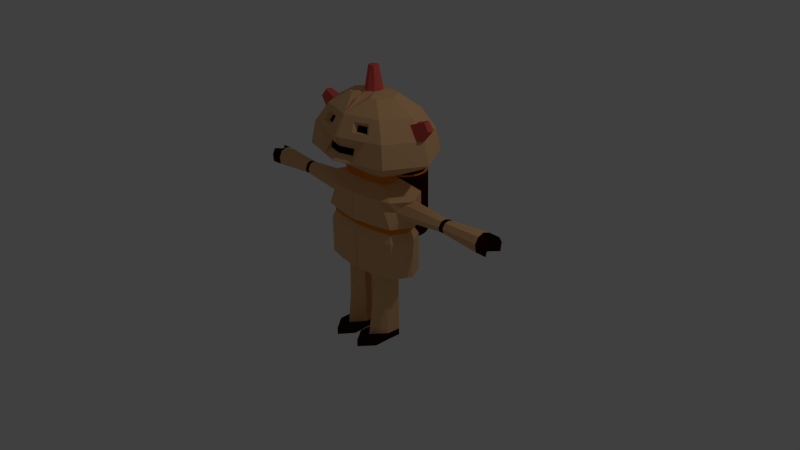 # Source: player_Dead.blend  (saved by Blender 2.70.0; exported with 4.5.12 LTS)
import bpy
from mathutils import Matrix  # noqa: F401  (used for matrix-valued properties, if any)

bpy.ops.wm.read_factory_settings(use_empty=True)
scene = bpy.context.scene
scene.name = 'Scene'

# ---- collections
col_collection_1 = bpy.data.collections.new('Collection 1'); scene.collection.children.link(col_collection_1)

# ---- materials (node trees are filled in below, after node groups)
mat_base_robot = bpy.data.materials.new('Base Robot')
mat_base_robot.alpha_threshold = 0.0
mat_base_robot.use_transparent_shadow = False
mat_base_robot.diffuse_color = (0.8, 0.4646, 0.2226, 1.0)
mat_base_robot.roughness = 0.5
mat_base_robot.line_color = (0.0, 0.0, 0.0, 1.0)
mat_eyes_mouth = bpy.data.materials.new('Eyes/Mouth')
mat_eyes_mouth.alpha_threshold = 0.0
mat_eyes_mouth.use_transparent_shadow = False
mat_eyes_mouth.diffuse_color = (0.003095, 0.001733, 0.002531, 1.0)
mat_eyes_mouth.roughness = 0.5
mat_eyes_mouth.line_color = (0.0, 0.0, 0.0, 1.0)
mat_antenas = bpy.data.materials.new('Antenas')
mat_antenas.alpha_threshold = 0.0
mat_antenas.use_transparent_shadow = False
mat_antenas.diffuse_color = (0.8, 0.1161, 0.09568, 1.0)
mat_antenas.roughness = 0.5
mat_antenas.line_color = (0.0, 0.0, 0.0, 1.0)
mat_details_1 = bpy.data.materials.new('Details 1')
mat_details_1.alpha_threshold = 0.0
mat_details_1.use_transparent_shadow = False
mat_details_1.diffuse_color = (0.8, 0.2366, 0.0, 1.0)
mat_details_1.roughness = 0.5
mat_details_1.line_color = (0.0, 0.0, 0.0, 1.0)
mat_shoes_details2 = bpy.data.materials.new('Shoes/Details2')
mat_shoes_details2.alpha_threshold = 0.0
mat_shoes_details2.use_transparent_shadow = False
mat_shoes_details2.diffuse_color = (0.8, 0.0, 0.01958, 1.0)
mat_shoes_details2.roughness = 0.5
mat_shoes_details2.line_color = (0.0, 0.0, 0.0, 1.0)
mat_battery = bpy.data.materials.new('Battery')
mat_battery.alpha_threshold = 0.0
mat_battery.use_transparent_shadow = False
mat_battery.diffuse_color = (0.03106, 0.005384, 0.005384, 1.0)
mat_battery.roughness = 0.5
mat_battery.line_color = (0.0, 0.0, 0.0, 1.0)

# ---- material node trees

# ---- world
world_world = bpy.data.worlds.new('World'); scene.world = world_world
world_world.color = (0.05088, 0.05088, 0.05088)
world_world.use_sun_shadow = False
world_world.sun_shadow_jitter_overblur = 0.0
world_world.cycles.sampling_method = 'MANUAL'
world_world.cycles.sample_map_resolution = 256

# ---- cameras
cam_camera = bpy.data.cameras.new('Camera')
cam_camera.clip_end = 100.0
cam_camera.lens = 35.0
cam_camera.sensor_width = 32.0
cam_camera.sensor_height = 18.0
cam_camera.ortho_scale = 7.314
cam_camera.dof.focus_distance = 0.0
cam_camera.dof.aperture_fstop = 128.0

# ---- lights
light_lamp = bpy.data.lights.new('Lamp', 'POINT')
light_lamp.transmission_factor = 0.0
light_lamp.cutoff_distance = 30.0
light_lamp.energy = 100.0
light_lamp.shadow_buffer_clip_start = 1.001
light_lamp.shadow_soft_size = 0.1
light_lamp.shadow_maximum_resolution = 0.006
light_lamp.use_absolute_resolution = True
light_lamp.cycles.use_multiple_importance_sampling = False

# ---- meshes
me_cylinder_001 = bpy.data.meshes.new('Cylinder.001')
me_cylinder_001.from_pydata([(0.0, 1.0, -1.0), (0.0, 1.0, 1.0), (0.1951, 0.9808, -1.0), (0.1951, 0.9808, 1.0), (0.3827, 0.9239, -1.0), (0.3827, 0.9239, 1.0), (0.5556, 0.8315, -1.0), (0.5556, 0.8315, 1.0), (0.7071, 0.7071, -1.0), (0.7071, 0.7071, 1.0), (0.8315, 0.5556, -1.0), (0.8315, 0.5556, 1.0), (0.9239, 0.3827, -1.0), (0.9239, 0.3827, 1.0), (0.9808, 0.1951, -1.0), (0.9808, 0.1951, 1.0), (1.0, 7.55e-08, -1.0), (1.0, 7.55e-08, 1.0), (0.9808, -0.1951, -1.0), (0.9808, -0.1951, 1.0), (0.9239, -0.3827, -1.0), (0.9239, -0.3827, 1.0), (0.8315, -0.5556, -1.0), (0.8315, -0.5556, 1.0), (0.7071, -0.7071, -1.0), (0.7071, -0.7071, 1.0), (0.5556, -0.8315, -1.0), (0.5556, -0.8315, 1.0), (0.3827, -0.9239, -1.0), (0.3827, -0.9239, 1.0), (0.1951, -0.9808, -1.0), (0.1951, -0.9808, 1.0), (-3.258e-07, -1.0, -1.0), (-3.258e-07, -1.0, 1.0), (-0.003763, 0.7596, 1.023), (0.2918, 0.745, 1.023), (0.4343, 0.7018, 1.023), (0.5656, 0.6316, 1.023), (0.6807, 0.5371, 1.023), (0.7752, 0.422, 1.023), (0.8453, 0.2907, 1.023), (0.8886, 0.1482, 1.023), (0.9032, 5.65e-08, 1.023), (0.8886, -0.1482, 1.023), (0.8453, -0.2907, 1.023), (0.7752, -0.422, 1.023), (0.6807, -0.5371, 1.023), (0.5656, -0.6316, 1.023), (0.4343, -0.7018, 1.023), (0.2918, -0.745, 1.023), (-0.003763, -0.7596, 1.023), (-0.003763, 0.15, 1.023), (-0.003763, -0.2645, 1.023), (0.1467, -0.2763, 1.023), (0.3195, -0.1983, 1.023), (0.36, -0.04203, 1.023), (0.3023, 0.1311, 1.023), (0.164, 0.1638, 1.023), (-0.003763, 0.15, 1.103), (-0.003763, -0.2645, 1.103), (0.1467, -0.2763, 1.103), (0.3195, -0.1983, 1.103), (0.36, -0.04203, 1.103), (0.3023, 0.1311, 1.103), (0.164, 0.1638, 1.103), (-0.03583, -0.9741, 3.691), (-0.03583, -0.2147, 3.317), (-0.03583, 0.2926, 2.756), (-0.03583, 0.4708, 2.096), (-0.03583, -1.87, 4.49), (1.008, -1.236, 3.691), (1.894, -0.6995, 3.317), (2.485, -0.3407, 2.756), (2.693, -0.2147, 2.096), (1.441, -1.87, 3.691), (2.693, -1.87, 3.317), (3.529, -1.87, 2.756), (3.823, -1.87, 2.096), (1.008, -2.503, 3.691), (1.894, -3.04, 3.317), (2.485, -3.399, 2.756), (2.693, -3.525, 2.096), (-0.03583, -2.765, 3.691), (-0.03583, -3.525, 3.317), (-0.03583, -4.032, 2.756), (-0.03583, -4.21, 2.096), (-0.05012, -0.08312, 1.92), (2.488, -0.6064, 1.92), (3.351, -1.87, 1.92), (2.488, -3.133, 1.92), (-0.04049, -3.656, 1.92), (1.647, -3.163, 1.662), (1.688, -3.102, 1.682), (1.821, -3.744, 2.096), (1.679, -3.601, 2.756), (1.277, -3.195, 3.317), (0.6747, -2.587, 3.691), (1.68, -3.3, 1.92), (1.017, -3.946, 2.096), (0.9364, -3.788, 2.756), (0.7083, -3.338, 3.317), (0.2293, -1.87, 4.466), (0.1943, -2.009, 4.461), (0.9347, -3.455, 1.92), (-0.03583, -0.06392, 3.15), (2.069, -0.5928, 3.15), (2.942, -1.87, 3.15), (2.069, -3.147, 3.15), (-0.03583, -3.676, 3.15), (1.477, -3.268, 3.181), (0.6613, -3.472, 3.181), (-0.03583, 0.1144, 2.953), (2.277, -0.4668, 2.953), (0.3826, -1.616, 3.77), (2.277, -3.273, 2.953), (-0.03583, -3.854, 2.953), (1.662, -3.455, 2.922), (0.7667, -3.68, 2.922), (1.28, -3.205, 3.069), (0.7755, -3.332, 3.069), (1.394, -3.321, 2.909), (0.8406, -3.46, 2.909), (0.8502, -3.615, 2.452), (-0.04153, -3.827, 2.452), (0.872, -3.659, 2.251), (-0.02979, -3.883, 2.265), (3.03, -1.57, 2.953), (3.307, -1.545, 2.756), (2.753, -1.594, 3.15), (3.34, -2.147, 2.756), (2.799, -2.079, 3.15), (3.069, -2.113, 2.953), (4.056, -1.864, 3.099), (3.719, -1.864, 3.325), (3.887, -1.864, 3.212), (3.77, -1.692, 3.212), (3.929, -1.678, 3.099), (3.611, -1.706, 3.325), (3.947, -2.022, 3.099), (3.637, -1.983, 3.325), (3.792, -2.003, 3.212), (0.4725, -1.87, 3.777), (0.3737, -2.118, 3.771), (-0.03583, -1.479, 3.765), (-0.03583, -2.279, 3.762), (-0.03583, -2.067, 4.461), (0.2054, -1.723, 4.459), (-0.03583, -1.63, 4.454), (-0.06266, -1.628, 1.483), (1.369, -1.788, 1.483), (1.633, -2.174, 1.483), (1.369, -2.56, 1.483), (-0.05972, -2.72, 1.483), (1.122, -2.611, 1.483), (0.8942, -2.658, 1.483), (-0.06266, -1.628, 1.265), (1.369, -1.788, 1.265), (1.633, -2.174, 1.265), (1.369, -2.56, 1.265), (-0.05972, -2.72, 1.265), (1.122, -2.611, 1.265), (0.8942, -2.658, 1.265), (-0.04441, -0.7214, 0.9382), (2.35, -1.094, 0.9382), (2.964, -1.994, 0.9382), (2.35, -2.893, 0.9382), (-0.03756, -3.266, 0.9382), (1.774, -3.013, 0.9382), (1.243, -3.122, 0.9382), (-0.04441, -0.7214, 0.1131), (2.35, -1.094, 0.1131), (2.964, -1.994, 0.1131), (2.35, -2.893, 0.1131), (-0.03756, -3.266, 0.1131), (1.774, -3.013, 0.1131), (1.243, -3.122, 0.1131), (-0.05434, -1.127, 0.04754), (2.135, -1.404, 0.04754), (2.592, -2.073, 0.04754), (2.135, -2.741, 0.04754), (-0.04924, -3.018, 0.04754), (1.707, -2.83, 0.04754), (1.313, -2.911, 0.04754), (-0.05434, -1.127, -0.1163), (2.135, -1.404, -0.1163), (2.592, -2.073, -0.1163), (2.135, -2.741, -0.1163), (-0.04924, -3.018, -0.1163), (1.707, -2.83, -0.1163), (1.313, -2.911, -0.1163), (-0.07261, -0.8594, -0.3607), (2.303, -1.199, -0.3607), (2.864, -2.021, -0.3607), (2.303, -2.842, -0.3607), (-0.06635, -3.182, -0.3607), (1.778, -2.95, -0.3607), (1.294, -3.051, -0.3607), (-0.07261, -0.8594, -1.503), (2.303, -1.199, -1.503), (2.864, -2.021, -1.503), (2.303, -2.842, -1.503), (-0.06635, -3.182, -1.503), (1.778, -2.95, -1.503), (1.294, -3.051, -1.503), (-0.06205, -1.41, -1.6), (1.991, -1.62, -1.6), (2.338, -2.128, -1.6), (1.991, -2.635, -1.6), (-0.05818, -2.845, -1.6), (1.667, -2.702, -1.6), (1.367, -2.764, -1.6), (0.5451, -1.472, -1.6), (0.4907, -2.814, -1.6), (1.336, -1.553, -1.6), (1.188, -2.774, -1.6), (0.2495, -2.499, -1.6), (1.489, -2.484, -1.6), (0.2668, -1.833, -1.6), (1.538, -1.837, -1.6), (0.2495, -2.499, -3.653), (1.489, -2.484, -3.653), (0.2668, -1.833, -3.653), (1.538, -1.837, -3.653), (0.8384, -3.144, -3.653), (0.9039, -2.788, -1.89), (0.2495, -2.499, -3.875), (1.489, -2.484, -3.875), (0.2668, -1.833, -3.875), (1.538, -1.837, -3.875), (0.8384, -3.144, -3.875), (0.2352, -3.208, -3.653), (1.475, -3.194, -3.653), (0.8241, -3.854, -3.653), (0.2352, -3.208, -3.875), (1.475, -3.194, -3.875), (0.8241, -3.854, -3.875), (2.964, -1.994, 0.2824), (2.964, -1.994, 0.8874), (2.35, -1.573, 0.6328), (2.35, -2.53, 0.5762), (2.621, -2.282, 0.8297), (2.688, -1.589, 0.4064), (2.592, -2.477, 0.4064), (2.673, -1.707, 0.8335), (7.535, -1.993, 0.3152), (7.535, -1.993, 0.8874), (7.587, -1.538, 0.6563), (7.513, -2.435, 0.6464), (7.541, -2.282, 0.8298), (7.608, -1.619, 0.4064), (7.532, -2.399, 0.4064), (7.594, -1.706, 0.8335), (7.602, -2.016, 0.3153), (7.602, -2.016, 0.8875), (8.225, -1.561, 0.6564), (8.151, -2.458, 0.6465), (8.179, -2.305, 0.8298), (8.247, -1.642, 0.4065), (8.17, -2.421, 0.4065), (8.232, -1.729, 0.8336), (7.762, -1.882, 0.8623), (7.765, -1.861, 0.3531), (7.733, -2.205, 0.3578), (7.737, -2.152, 0.8605), (0.9508, -0.9414, 0.716), (0.9309, -1.151, -1.369), (0.8719, -1.353, -1.369), (0.7761, -1.539, -1.369), (0.6471, -1.702, -1.369), (0.49, -1.836, -1.369), (0.3108, -1.936, -1.369), (0.1163, -1.997, -1.369), (-0.08598, -2.018, -1.369), (-0.2882, -1.997, -1.369), (-0.4827, -1.936, -1.369), (-0.662, -1.836, -1.369), (-0.8191, -1.702, -1.369), (-0.948, -1.539, -1.369), (-1.044, -1.353, -1.369), (-1.103, -1.151, -1.369), (0.3824, -0.9414, 0.8212), (0.3734, -1.036, 0.8212), (0.3467, -1.127, 0.8212), (0.3034, -1.211, 0.8212), (0.2452, -1.285, 0.8212), (0.1742, -1.346, 0.8212), (0.09324, -1.391, 0.8212), (0.005388, -1.418, 0.8212), (-0.08598, -1.428, 0.8212), (-0.1773, -1.418, 0.8212), (-0.2652, -1.391, 0.8212), (-0.3462, -1.346, 0.8212), (-0.4171, -1.285, 0.8212), (-0.4754, -1.211, 0.8212), (-0.5187, -1.127, 0.8212), (-0.5453, -1.036, 0.8212), (-0.5543, -0.9414, 0.8212), (5.046, -2.289, 0.479), (5.206, -1.744, 0.479), (5.136, -1.811, 0.7576), (5.035, -2.317, 0.6127), (5.078, -1.998, 0.4076), (5.157, -1.711, 0.6348), (5.059, -2.186, 0.7552), (5.101, -1.998, 0.7928), (4.953, -2.439, 0.4064), (5.313, -2.284, 0.479), (5.302, -2.186, 0.7552), (5.302, -1.998, 0.4092), (5.337, -1.998, 0.7928), (5.289, -2.312, 0.6162), (5.391, -1.745, 0.479), (5.386, -1.811, 0.7576), (5.389, -1.71, 0.6358), (2.35, -2.893, 0.1131), (2.35, -2.53, 0.5762), (0.0, 1.0, -1.0), (0.0, 1.0, 1.0), (-0.1951, 0.9808, -1.0), (-0.1951, 0.9808, 1.0), (-0.3827, 0.9239, -1.0), (-0.3827, 0.9239, 1.0), (-0.5556, 0.8315, -1.0), (-0.5556, 0.8315, 1.0), (-0.7071, 0.7071, -1.0), (-0.7071, 0.7071, 1.0), (-0.8315, 0.5556, -1.0), (-0.8315, 0.5556, 1.0), (-0.9239, 0.3827, -1.0), (-0.9239, 0.3827, 1.0), (-0.9808, 0.1951, -1.0), (-0.9808, 0.1951, 1.0), (-1.0, 7.55e-08, -1.0), (-1.0, 7.55e-08, 1.0), (-0.9808, -0.1951, -1.0), (-0.9808, -0.1951, 1.0), (-0.9239, -0.3827, -1.0), (-0.9239, -0.3827, 1.0), (-0.8315, -0.5556, -1.0), (-0.8315, -0.5556, 1.0), (-0.7071, -0.7071, -1.0), (-0.7071, -0.7071, 1.0), (-0.5556, -0.8315, -1.0), (-0.5556, -0.8315, 1.0), (-0.3827, -0.9239, -1.0), (-0.3827, -0.9239, 1.0), (-0.1951, -0.9808, -1.0), (-0.1951, -0.9808, 1.0), (3.258e-07, -1.0, -1.0), (3.258e-07, -1.0, 1.0), (0.003763, 0.7596, 1.023), (-0.2918, 0.745, 1.023), (-0.4343, 0.7018, 1.023), (-0.5656, 0.6316, 1.023), (-0.6807, 0.5371, 1.023), (-0.7752, 0.422, 1.023), (-0.8453, 0.2907, 1.023), (-0.8886, 0.1482, 1.023), (-0.9032, 5.65e-08, 1.023), (-0.8886, -0.1482, 1.023), (-0.8453, -0.2907, 1.023), (-0.7752, -0.422, 1.023), (-0.6807, -0.5371, 1.023), (-0.5656, -0.6316, 1.023), (-0.4343, -0.7018, 1.023), (-0.2918, -0.745, 1.023), (0.003763, -0.7596, 1.023), (0.003763, 0.15, 1.023), (0.003763, -0.2645, 1.023), (-0.1467, -0.2763, 1.023), (-0.3195, -0.1983, 1.023), (-0.36, -0.04203, 1.023), (-0.3023, 0.1311, 1.023), (-0.164, 0.1638, 1.023), (0.003763, 0.15, 1.103), (0.003763, -0.2645, 1.103), (-0.1467, -0.2763, 1.103), (-0.3195, -0.1983, 1.103), (-0.36, -0.04203, 1.103), (-0.3023, 0.1311, 1.103), (-0.164, 0.1638, 1.103), (0.03583, -0.9741, 3.691), (0.03583, -0.2147, 3.317), (0.03583, 0.2926, 2.756), (0.03583, 0.4708, 2.096), (0.03583, -1.87, 4.49), (-1.008, -1.236, 3.691), (-1.894, -0.6995, 3.317), (-2.485, -0.3407, 2.756), (-2.693, -0.2147, 2.096), (-1.441, -1.87, 3.691), (-2.693, -1.87, 3.317), (-3.529, -1.87, 2.756), (-3.823, -1.87, 2.096), (-1.008, -2.503, 3.691), (-1.894, -3.04, 3.317), (-2.485, -3.399, 2.756), (-2.693, -3.525, 2.096), (0.03583, -2.765, 3.691), (0.03583, -3.525, 3.317), (0.03583, -4.032, 2.756), (0.03583, -4.21, 2.096), (0.05012, -0.08312, 1.92), (-2.488, -0.6064, 1.92), (-3.351, -1.87, 1.92), (-2.488, -3.133, 1.92), (0.04049, -3.656, 1.92), (-1.647, -3.163, 1.662), (-1.688, -3.102, 1.682), (-1.821, -3.744, 2.096), (-1.679, -3.601, 2.756), (-1.277, -3.195, 3.317), (-0.6747, -2.587, 3.691), (-1.68, -3.3, 1.92), (-1.017, -3.946, 2.096), (-0.9364, -3.788, 2.756), (-0.7083, -3.338, 3.317), (-0.2293, -1.87, 4.466), (-0.1943, -2.009, 4.461), (-0.9347, -3.455, 1.92), (0.03583, -0.06392, 3.15), (-2.069, -0.5928, 3.15), (-2.942, -1.87, 3.15), (-2.069, -3.147, 3.15), (0.03583, -3.676, 3.15), (-1.477, -3.268, 3.181), (-0.6613, -3.472, 3.181), (0.03583, 0.1144, 2.953), (-2.277, -0.4668, 2.953), (-0.3826, -1.616, 3.77), (-2.277, -3.273, 2.953), (0.03583, -3.854, 2.953), (-1.662, -3.455, 2.922), (-0.7667, -3.68, 2.922), (-1.28, -3.205, 3.069), (-0.7755, -3.332, 3.069), (-1.394, -3.321, 2.909), (-0.8406, -3.46, 2.909), (-0.8502, -3.615, 2.452), (0.04153, -3.827, 2.452), (-0.872, -3.659, 2.251), (0.02979, -3.883, 2.265), (-3.03, -1.57, 2.953), (-3.307, -1.545, 2.756), (-2.753, -1.594, 3.15), (-3.34, -2.147, 2.756), (-2.799, -2.079, 3.15), (-3.069, -2.113, 2.953), (-4.056, -1.864, 3.099), (-3.719, -1.864, 3.325), (-3.887, -1.864, 3.212), (-3.77, -1.692, 3.212), (-3.929, -1.678, 3.099), (-3.611, -1.706, 3.325), (-3.947, -2.022, 3.099), (-3.637, -1.983, 3.325), (-3.792, -2.003, 3.212), (-0.4725, -1.87, 3.777), (-0.3737, -2.118, 3.771), (0.03583, -1.479, 3.765), (0.03583, -2.279, 3.762), (0.03583, -2.067, 4.461), (-0.2054, -1.723, 4.459), (0.03583, -1.63, 4.454), (0.06266, -1.628, 1.483), (-1.369, -1.788, 1.483), (-1.633, -2.174, 1.483), (-1.369, -2.56, 1.483), (0.05972, -2.72, 1.483), (-1.122, -2.611, 1.483), (-0.8942, -2.658, 1.483), (0.06266, -1.628, 1.265), (-1.369, -1.788, 1.265), (-1.633, -2.174, 1.265), (-1.369, -2.56, 1.265), (0.05972, -2.72, 1.265), (-1.122, -2.611, 1.265), (-0.8942, -2.658, 1.265), (0.04441, -0.7214, 0.9382), (-2.35, -1.094, 0.9382), (-2.964, -1.994, 0.9382), (-2.35, -2.893, 0.9382), (0.03756, -3.266, 0.9382), (-1.774, -3.013, 0.9382), (-1.243, -3.122, 0.9382), (0.04441, -0.7214, 0.1131), (-2.35, -1.094, 0.1131), (-2.964, -1.994, 0.1131), (-2.35, -2.893, 0.1131), (0.03756, -3.266, 0.1131), (-1.774, -3.013, 0.1131), (-1.243, -3.122, 0.1131), (0.05434, -1.127, 0.04754), (-2.135, -1.404, 0.04754), (-2.592, -2.073, 0.04754), (-2.135, -2.741, 0.04754), (0.04924, -3.018, 0.04754), (-1.707, -2.83, 0.04754), (-1.313, -2.911, 0.04754), (0.05434, -1.127, -0.1163), (-2.135, -1.404, -0.1163), (-2.592, -2.073, -0.1163), (-2.135, -2.741, -0.1163), (0.04924, -3.018, -0.1163), (-1.707, -2.83, -0.1163), (-1.313, -2.911, -0.1163), (0.07261, -0.8594, -0.3607), (-2.303, -1.199, -0.3607), (-2.864, -2.021, -0.3607), (-2.303, -2.842, -0.3607), (0.06635, -3.182, -0.3607), (-1.778, -2.95, -0.3607), (-1.294, -3.051, -0.3607), (0.07261, -0.8594, -1.503), (-2.303, -1.199, -1.503), (-2.864, -2.021, -1.503), (-2.303, -2.842, -1.503), (0.06635, -3.182, -1.503), (-1.778, -2.95, -1.503), (-1.294, -3.051, -1.503), (0.06205, -1.41, -1.6), (-1.991, -1.62, -1.6), (-2.338, -2.128, -1.6), (-1.991, -2.635, -1.6), (0.05818, -2.845, -1.6), (-1.667, -2.702, -1.6), (-1.367, -2.764, -1.6), (-0.5451, -1.472, -1.6), (-0.4907, -2.814, -1.6), (-1.336, -1.553, -1.6), (-1.188, -2.774, -1.6), (-0.2495, -2.499, -1.6), (-1.489, -2.484, -1.6), (-0.2668, -1.833, -1.6), (-1.538, -1.837, -1.6), (-0.2495, -2.499, -3.653), (-1.489, -2.484, -3.653), (-0.2668, -1.833, -3.653), (-1.538, -1.837, -3.653), (-0.8384, -3.144, -3.653), (-0.9039, -2.788, -1.89), (-0.2495, -2.499, -3.875), (-1.489, -2.484, -3.875), (-0.2668, -1.833, -3.875), (-1.538, -1.837, -3.875), (-0.8384, -3.144, -3.875), (-0.2352, -3.208, -3.653), (-1.475, -3.194, -3.653), (-0.8241, -3.854, -3.653), (-0.2352, -3.208, -3.875), (-1.475, -3.194, -3.875), (-0.8241, -3.854, -3.875), (-2.964, -1.994, 0.2824), (-2.964, -1.994, 0.8874), (-2.35, -1.573, 0.6328), (-2.35, -2.53, 0.5762), (-2.621, -2.282, 0.8297), (-2.688, -1.589, 0.4064), (-2.592, -2.477, 0.4064), (-2.673, -1.707, 0.8335), (-7.535, -1.993, 0.3152), (-7.535, -1.993, 0.8874), (-7.587, -1.538, 0.6563), (-7.513, -2.435, 0.6464), (-7.541, -2.282, 0.8298), (-7.608, -1.619, 0.4064), (-7.532, -2.399, 0.4064), (-7.594, -1.706, 0.8335), (-7.602, -2.016, 0.3153), (-7.602, -2.016, 0.8875), (-8.225, -1.561, 0.6564), (-8.151, -2.458, 0.6465), (-8.179, -2.305, 0.8298), (-8.247, -1.642, 0.4065), (-8.17, -2.421, 0.4065), (-8.232, -1.729, 0.8336), (-7.762, -1.882, 0.8623), (-7.765, -1.861, 0.3531), (-7.733, -2.205, 0.3578), (-7.737, -2.152, 0.8605), (-0.9508, -0.9414, 0.716), (-0.9309, -1.151, -1.369), (-0.8719, -1.353, -1.369), (-0.7761, -1.539, -1.369), (-0.6471, -1.702, -1.369), (-0.49, -1.836, -1.369), (-0.3108, -1.936, -1.369), (-0.1163, -1.997, -1.369), (0.08598, -2.018, -1.369), (0.2882, -1.997, -1.369), (0.4827, -1.936, -1.369), (0.662, -1.836, -1.369), (0.8191, -1.702, -1.369), (0.948, -1.539, -1.369), (1.044, -1.353, -1.369), (1.103, -1.151, -1.369), (-0.3824, -0.9414, 0.8212), (-0.3734, -1.036, 0.8212), (-0.3467, -1.127, 0.8212), (-0.3034, -1.211, 0.8212), (-0.2452, -1.285, 0.8212), (-0.1742, -1.346, 0.8212), (-0.09324, -1.391, 0.8212), (-0.005388, -1.418, 0.8212), (0.08598, -1.428, 0.8212), (0.1773, -1.418, 0.8212), (0.2652, -1.391, 0.8212), (0.3462, -1.346, 0.8212), (0.4171, -1.285, 0.8212), (0.4754, -1.211, 0.8212), (0.5187, -1.127, 0.8212), (0.5453, -1.036, 0.8212), (0.5543, -0.9414, 0.8212), (-5.046, -2.289, 0.479), (-5.206, -1.744, 0.479), (-5.136, -1.811, 0.7576), (-5.035, -2.317, 0.6127), (-5.078, -1.998, 0.4076), (-5.157, -1.711, 0.6348), (-5.059, -2.186, 0.7552), (-5.101, -1.998, 0.7928), (-4.953, -2.439, 0.4064), (-5.313, -2.284, 0.479), (-5.302, -2.186, 0.7552), (-5.302, -1.998, 0.4092), (-5.337, -1.998, 0.7928), (-5.289, -2.312, 0.6162), (-5.391, -1.745, 0.479), (-5.386, -1.811, 0.7576), (-5.389, -1.71, 0.6358), (-2.35, -2.893, 0.1131), (-2.35, -2.53, 0.5762), (-1.538, -1.837, -2.719), (-0.2668, -1.833, -2.683), (-0.2495, -2.499, -2.783), (-0.8726, -2.959, -2.734), (-1.489, -2.484, -2.836), (1.538, -1.837, -2.728), (-0.5567, -1.834, -2.691), (0.2668, -1.833, -2.724), (0.2495, -2.499, -2.742), (0.8713, -2.966, -2.769), (1.489, -2.484, -2.724)], [(91, 92), (266, 265), (267, 266), (268, 267), (269, 268), (270, 269), (271, 270), (272, 271), (273, 272), (274, 273), (275, 274), (276, 275), (277, 276), (278, 277), (279, 278), (286, 287), (285, 286), (284, 285), (283, 284), (282, 283), (281, 282), (280, 281), (287, 288), (288, 289), (289, 290), (290, 291), (291, 292), (292, 293), (293, 294), (294, 295), (295, 296), (407, 408), (582, 581), (583, 582), (584, 583), (585, 584), (586, 585), (587, 586), (588, 587), (589, 588), (590, 589), (591, 590), (592, 591), (593, 592), (594, 593), (595, 594), (602, 603), (601, 602), (600, 601), (599, 600), (598, 599), (597, 598), (596, 597), (603, 604), (604, 605), (605, 606), (606, 607), (607, 608), (608, 609), (609, 610), (610, 611), (611, 612)], [(0, 1, 3, 2), (2, 3, 5, 4), (4, 5, 7, 6), (6, 7, 9, 8), (8, 9, 11, 10), (10, 11, 13, 12), (12, 13, 15, 14), (14, 15, 17, 16), (16, 17, 19, 18), (18, 19, 21, 20), (20, 21, 23, 22), (22, 23, 25, 24), (24, 25, 27, 26), (26, 27, 29, 28), (28, 29, 31, 30), (30, 31, 33, 32), (0, 2, 4, 6, 8, 10, 12, 14, 16, 18, 20, 22, 24, 26, 28, 30, 32), (35, 34, 51, 57, 56, 55, 54, 53, 52, 50, 49, 48, 47, 46, 45, 44, 43, 42, 41, 40, 39, 38, 37, 36), (13, 11, 39, 40), (19, 17, 42, 43), (25, 23, 45, 46), (9, 7, 37, 38), (31, 29, 48, 49), (15, 13, 40, 41), (21, 19, 43, 44), (5, 3, 35, 36), (27, 25, 46, 47), (11, 9, 38, 39), (33, 31, 49, 50), (3, 1, 34, 35), (17, 15, 41, 42), (23, 21, 44, 45), (7, 5, 36, 37), (29, 27, 47, 48), (57, 51, 58, 64), (59, 60, 61, 62, 63, 64, 58), (56, 57, 64, 63), (55, 56, 63, 62), (54, 55, 62, 61), (53, 54, 61, 60), (52, 53, 60, 59), (68, 67, 72, 73), (104, 66, 71, 105), (66, 65, 70, 71), (73, 72, 127, 76, 77), (105, 71, 75, 106, 128), (71, 70, 74, 75), (77, 76, 129, 80, 81), (106, 75, 79, 107, 130), (75, 74, 78, 79), (98, 124, 125, 85), (110, 100, 83, 108), (146, 69, 101), (65, 143, 113, 70), (70, 113, 141, 74), (101, 69, 102), (98, 85, 90, 103), (77, 81, 89, 88), (73, 77, 88, 87), (68, 73, 87, 86), (97, 103, 154, 153), (81, 80, 94, 93), (107, 79, 95, 109), (79, 78, 96, 95), (81, 93, 97, 89), (93, 94, 99, 122, 124, 98), (109, 95, 100, 110), (102, 69, 145), (147, 69, 146), (93, 98, 103, 97), (111, 104, 105, 112), (129, 76, 132, 138), (131, 130, 107, 114), (117, 110, 108, 115), (114, 107, 109, 116), (117, 116, 120, 121), (67, 111, 112, 72), (106, 130, 139, 133), (129, 131, 114, 80), (99, 117, 115, 84), (80, 114, 116, 94), (94, 116, 117, 99), (120, 118, 119, 121), (110, 117, 121, 119), (116, 109, 118, 120), (109, 110, 119, 118), (122, 99, 84, 123), (124, 122, 123, 125), (72, 112, 126, 127), (112, 105, 128, 126), (131, 129, 138, 140), (130, 131, 140, 139), (135, 137, 133, 134), (136, 135, 134, 132), (132, 134, 140, 138), (134, 133, 139, 140), (126, 128, 137, 135), (127, 126, 135, 136), (128, 106, 133, 137), (76, 127, 136, 132), (143, 147, 146, 113), (113, 146, 101, 141), (141, 101, 102, 142), (142, 102, 145, 144), (82, 83, 100, 95, 96, 78, 74, 141, 142, 144), (153, 154, 161, 160), (89, 97, 153, 151), (103, 90, 152, 154), (88, 89, 151, 150), (87, 88, 150, 149), (86, 87, 149, 148), (160, 161, 168, 167), (151, 153, 160, 158), (154, 152, 159, 161), (150, 151, 158, 157), (149, 150, 157, 156), (148, 149, 156, 155), (167, 168, 175, 174), (158, 160, 167, 165), (161, 159, 166, 168), (157, 158, 165, 164), (156, 157, 164, 163), (155, 156, 163, 162), (174, 175, 182, 181), (165, 167, 174, 172, 239), (168, 166, 173, 175), (237, 240, 303, 304), (243, 237, 304, 299), (162, 163, 238, 170, 169), (181, 182, 189, 188), (172, 174, 181, 179), (175, 173, 180, 182), (171, 172, 179, 178), (170, 171, 178, 177), (169, 170, 177, 176), (188, 189, 196, 195), (179, 181, 188, 186), (217, 218, 637, 639), (182, 180, 187, 189), (178, 179, 186, 185), (177, 178, 185, 184), (176, 177, 184, 183), (195, 196, 203, 202), (186, 188, 195, 193), (215, 224, 216, 214, 212), (189, 187, 194, 196), (185, 186, 193, 192), (184, 185, 192, 191), (183, 184, 191, 190), (202, 203, 210, 209), (193, 195, 202, 200), (213, 205, 206, 207, 209, 210, 214, 216, 218), (196, 194, 201, 203), (192, 193, 200, 199), (191, 192, 199, 198), (190, 191, 198, 197), (204, 211, 217, 215, 212, 208), (200, 202, 209, 207), (211, 213, 218, 217), (203, 201, 208, 212, 214, 210), (199, 200, 207, 206), (198, 199, 206, 205), (197, 198, 205, 213, 211, 204), (219, 225, 233, 230), (218, 216, 642, 637), (215, 217, 639, 221, 219, 640), (224, 215, 640, 641), (216, 224, 641, 642), (227, 228, 226, 229, 225), (221, 222, 228, 227), (222, 220, 226, 228), (219, 221, 227, 225), (226, 220, 231, 234), (238, 243, 299, 302), (236, 241, 298, 301), (225, 229, 235, 233), (229, 226, 234, 235), (223, 219, 230, 232), (220, 223, 232, 231), (236, 242, 239, 172, 171), (164, 165, 239, 240, 237), (163, 164, 237, 243, 238), (170, 238, 241, 236, 171), (246, 251, 259, 254), (244, 249, 257, 261, 252), (239, 242, 297, 300), (242, 236, 301, 297), (241, 238, 302, 298), (240, 239, 300, 303), (263, 256, 255, 258, 262), (261, 260, 253, 252), (251, 245, 253, 260, 259), (245, 248, 256, 263, 253), (247, 250, 258, 255), (250, 244, 252, 262, 258), (249, 246, 254, 257), (248, 247, 255, 256), (254, 259, 260, 261, 257), (253, 263, 262, 252), (311, 313, 246, 249), (303, 300, 310, 307), (300, 297, 306, 310), (313, 312, 251, 246), (308, 311, 249, 244), (297, 301, 308, 306), (312, 309, 245, 251), (304, 303, 307, 309), (310, 306, 250, 247), (309, 307, 248, 245), (307, 310, 247, 248), (306, 308, 244, 250), (299, 304, 309, 312), (302, 299, 312, 313), (298, 302, 313, 311), (301, 298, 311, 308), (230, 233, 235, 232), (231, 232, 235, 234), (172, 239, 315, 314), (316, 318, 319, 317), (318, 320, 321, 319), (320, 322, 323, 321), (322, 324, 325, 323), (324, 326, 327, 325), (326, 328, 329, 327), (328, 330, 331, 329), (330, 332, 333, 331), (332, 334, 335, 333), (334, 336, 337, 335), (336, 338, 339, 337), (338, 340, 341, 339), (340, 342, 343, 341), (342, 344, 345, 343), (344, 346, 347, 345), (346, 348, 349, 347), (316, 348, 346, 344, 342, 340, 338, 336, 334, 332, 330, 328, 326, 324, 322, 320, 318), (351, 352, 353, 354, 355, 356, 357, 358, 359, 360, 361, 362, 363, 364, 365, 366, 368, 369, 370, 371, 372, 373, 367, 350), (329, 356, 355, 327), (335, 359, 358, 333), (341, 362, 361, 339), (325, 354, 353, 323), (347, 365, 364, 345), (331, 357, 356, 329), (337, 360, 359, 335), (321, 352, 351, 319), (343, 363, 362, 341), (327, 355, 354, 325), (349, 366, 365, 347), (319, 351, 350, 317), (333, 358, 357, 331), (339, 361, 360, 337), (323, 353, 352, 321), (345, 364, 363, 343), (373, 380, 374, 367), (375, 374, 380, 379, 378, 377, 376), (372, 379, 380, 373), (371, 378, 379, 372), (370, 377, 378, 371), (369, 376, 377, 370), (368, 375, 376, 369), (384, 389, 388, 383), (420, 421, 387, 382), (382, 387, 386, 381), (389, 393, 392, 443, 388), (421, 444, 422, 391, 387), (387, 391, 390, 386), (393, 397, 396, 445, 392), (422, 446, 423, 395, 391), (391, 395, 394, 390), (414, 401, 441, 440), (426, 424, 399, 416), (462, 417, 385), (381, 386, 429, 459), (386, 390, 457, 429), (417, 418, 385), (414, 419, 406, 401), (393, 404, 405, 397), (389, 403, 404, 393), (384, 402, 403, 389), (413, 469, 470, 419), (397, 409, 410, 396), (423, 425, 411, 395), (395, 411, 412, 394), (397, 405, 413, 409), (409, 414, 440, 438, 415, 410), (425, 426, 416, 411), (418, 461, 385), (463, 462, 385), (409, 413, 419, 414), (427, 428, 421, 420), (445, 454, 448, 392), (447, 430, 423, 446), (433, 431, 424, 426), (430, 432, 425, 423), (433, 437, 436, 432), (383, 388, 428, 427), (422, 449, 455, 446), (445, 396, 430, 447), (415, 400, 431, 433), (396, 410, 432, 430), (410, 415, 433, 432), (436, 437, 435, 434), (426, 435, 437, 433), (432, 436, 434, 425), (425, 434, 435, 426), (438, 439, 400, 415), (440, 441, 439, 438), (388, 443, 442, 428), (428, 442, 444, 421), (447, 456, 454, 445), (446, 455, 456, 447), (451, 450, 449, 453), (452, 448, 450, 451), (448, 454, 456, 450), (450, 456, 455, 449), (442, 451, 453, 444), (443, 452, 451, 442), (444, 453, 449, 422), (392, 448, 452, 443), (459, 429, 462, 463), (429, 457, 417, 462), (457, 458, 418, 417), (458, 460, 461, 418), (398, 460, 458, 457, 390, 394, 412, 411, 416, 399), (469, 476, 477, 470), (405, 467, 469, 413), (419, 470, 468, 406), (404, 466, 467, 405), (403, 465, 466, 404), (402, 464, 465, 403), (476, 483, 484, 477), (467, 474, 476, 469), (470, 477, 475, 468), (466, 473, 474, 467), (465, 472, 473, 466), (464, 471, 472, 465), (483, 490, 491, 484), (474, 481, 483, 476), (477, 484, 482, 475), (473, 480, 481, 474), (472, 479, 480, 473), (471, 478, 479, 472), (490, 497, 498, 491), (481, 555, 488, 490, 483), (484, 491, 489, 482), (553, 620, 619, 556), (559, 615, 620, 553), (478, 485, 486, 554, 479), (497, 504, 505, 498), (488, 495, 497, 490), (491, 498, 496, 489), (487, 494, 495, 488), (486, 493, 494, 487), (485, 492, 493, 486), (504, 511, 512, 505), (495, 502, 504, 497), (538, 632, 638, 537), (498, 505, 503, 496), (494, 501, 502, 495), (493, 500, 501, 494), (492, 499, 500, 493), (511, 518, 519, 512), (502, 509, 511, 504), (531, 528, 530, 532, 540), (505, 512, 510, 503), (501, 508, 509, 502), (500, 507, 508, 501), (499, 506, 507, 500), (518, 525, 526, 519), (509, 516, 518, 511), (529, 534, 532, 530, 526, 525, 523, 522, 521), (512, 519, 517, 510), (508, 515, 516, 509), (507, 514, 515, 508), (506, 513, 514, 507), (520, 524, 528, 531, 533, 527), (516, 523, 525, 518), (527, 533, 534, 529), (519, 526, 530, 528, 524, 517), (515, 522, 523, 516), (514, 521, 522, 515), (513, 520, 527, 529, 521, 514), (535, 546, 549, 541), (632, 538, 536, 636), (638, 633, 537), (635, 539, 535, 634), (636, 536, 539, 635), (543, 541, 545, 542, 544), (537, 543, 544, 538), (538, 544, 542, 536), (535, 541, 543, 537), (542, 550, 547, 536), (554, 618, 615, 559), (552, 617, 614, 557), (541, 549, 551, 545), (545, 551, 550, 542), (539, 548, 546, 535), (536, 547, 548, 539), (552, 487, 488, 555, 558), (480, 553, 556, 555, 481), (479, 554, 559, 553, 480), (486, 487, 552, 557, 554), (562, 570, 575, 567), (560, 568, 577, 573, 565), (555, 616, 613, 558), (558, 613, 617, 552), (557, 614, 618, 554), (556, 619, 616, 555), (579, 578, 574, 571, 572), (577, 568, 569, 576), (567, 575, 576, 569, 561), (561, 569, 579, 572, 564), (563, 571, 574, 566), (566, 574, 578, 568, 560), (565, 573, 570, 562), (564, 572, 571, 563), (570, 573, 577, 576, 575), (569, 568, 578, 579), (627, 565, 562, 629), (619, 623, 626, 616), (616, 626, 622, 613), (629, 562, 567, 628), (624, 560, 565, 627), (613, 622, 624, 617), (628, 567, 561, 625), (620, 625, 623, 619), (626, 563, 566, 622), (625, 561, 564, 623), (623, 564, 563, 626), (622, 566, 560, 624), (615, 628, 625, 620), (618, 629, 628, 615), (614, 627, 629, 618), (617, 624, 627, 614), (546, 548, 551, 549), (547, 550, 551, 548), (488, 630, 631, 555), (534, 632, 636, 532), (533, 633, 638, 632, 534), (531, 634, 633, 533), (540, 635, 634, 531), (532, 636, 635, 540), (639, 637, 222, 221), (537, 633, 634, 535), (641, 640, 219, 223), (642, 641, 223, 220), (637, 642, 220, 222)])
me_cylinder_001.polygons.foreach_set('material_index', [5, 5, 5, 5, 5, 5, 5, 5, 5, 5, 5, 5, 5, 5, 5, 5, 5, 5, 3, 3, 3, 3, 3, 3, 3, 3, 3, 3, 3, 3, 3, 3, 3, 3, 1, 1, 1, 1, 1, 1, 1, 0, 0, 0, 0, 0, 0, 0, 0, 0, 0, 0, 2, 0, 0, 2, 0, 0, 0, 0, 0, 0, 0, 0, 0, 0, 0, 2, 2, 0, 0, 2, 0, 0, 0, 0, 0, 2, 0, 0, 0, 0, 1, 0, 0, 0, 0, 1, 0, 0, 2, 2, 2, 2, 2, 2, 2, 2, 2, 2, 2, 2, 2, 2, 0, 3, 0, 0, 0, 0, 0, 0, 3, 3, 3, 3, 3, 0, 0, 0, 0, 0, 0, 0, 0, 0, 0, 0, 0, 3, 0, 0, 0, 0, 0, 0, 3, 0, 3, 3, 3, 3, 0, 0, 0, 0, 0, 0, 0, 0, 0, 0, 0, 0, 0, 0, 0, 0, 0, 0, 0, 0, 0, 0, 0, 0, 0, 0, 0, 5, 5, 5, 5, 0, 0, 0, 0, 5, 5, 0, 0, 0, 0, 5, 5, 0, 0, 0, 0, 5, 5, 5, 5, 5, 5, 5, 5, 5, 5, 0, 5, 5, 0, 0, 5, 0, 5, 0, 0, 0, 0, 5, 5, 5, 5, 5, 5, 0, 5, 5, 5, 5, 5, 5, 5, 5, 5, 5, 5, 5, 5, 5, 5, 5, 5, 5, 3, 3, 3, 3, 3, 3, 3, 3, 3, 3, 3, 3, 3, 3, 3, 3, 1, 1, 1, 1, 1, 1, 1, 0, 0, 0, 0, 0, 0, 0, 0, 0, 0, 0, 2, 0, 0, 2, 0, 0, 0, 0, 0, 0, 0, 0, 0, 0, 0, 2, 2, 0, 0, 2, 0, 0, 0, 0, 0, 2, 0, 0, 0, 0, 1, 0, 0, 0, 0, 1, 0, 0, 2, 2, 2, 2, 2, 2, 2, 2, 2, 2, 2, 2, 2, 2, 0, 3, 0, 0, 0, 0, 0, 0, 3, 3, 3, 3, 3, 0, 0, 0, 0, 0, 0, 0, 0, 0, 0, 0, 0, 3, 0, 0, 0, 0, 0, 0, 3, 0, 3, 3, 3, 3, 0, 0, 0, 0, 0, 0, 0, 0, 0, 0, 0, 0, 0, 0, 0, 0, 0, 0, 0, 0, 0, 5, 0, 0, 0, 0, 0, 5, 5, 5, 5, 0, 0, 0, 0, 5, 5, 0, 0, 0, 0, 5, 5, 0, 0, 0, 0, 5, 5, 5, 5, 5, 5, 5, 5, 5, 5, 0, 5, 5, 0, 0, 5, 0, 5, 0, 0, 0, 0, 5, 5, 5, 5, 5, 5, 0, 0, 0, 0, 0, 0, 0, 0, 0, 0, 0])
_uv = me_cylinder_001.uv_layers.new(name='UVMap')
_uv.uv.foreach_set('vector', [0.9999, 0.456, 0.5594, 0.9533, 0.5264, 0.8838, 0.9248, 0.4523, 0.9248, 0.4523, 0.5264, 0.8838, 0.4979, 0.8241, 0.8587, 0.4453, 0.8587, 0.4453, 0.4979, 0.8241, 0.4714, 0.7728, 0.8033, 0.4349, 0.8033, 0.4349, 0.4714, 0.7728, 0.4461, 0.7282, 0.7565, 0.422, 0.7565, 0.422, 0.4461, 0.7282, 0.4213, 0.6885, 0.7163, 0.407, 0.7163, 0.407, 0.4213, 0.6885, 0.3967, 0.6523, 0.6818, 0.3901, 0.6818, 0.3901, 0.3967, 0.6523, 0.3718, 0.6179, 0.6518, 0.3713, 0.6518, 0.3713, 0.3718, 0.6179, 0.3463, 0.5853, 0.6259, 0.3505, 0.6259, 0.3505, 0.3463, 0.5853, 0.3198, 0.554, 0.6037, 0.3272, 0.6037, 0.3272, 0.3198, 0.554, 0.2919, 0.5235, 0.5852, 0.3011, 0.5852, 0.3011, 0.2919, 0.5235, 0.2627, 0.4931, 0.5708, 0.2713, 0.5708, 0.2713, 0.2627, 0.4931, 0.231, 0.4622, 0.5613, 0.2362, 0.5613, 0.2362, 0.231, 0.4622, 0.1957, 0.4298, 0.5584, 0.1938, 0.5584, 0.1938, 0.1957, 0.4298, 0.1558, 0.3952, 0.5652, 0.1437, 0.5652, 0.1437, 0.1558, 0.3952, 0.1091, 0.3569, 0.5835, 0.07623, 0.5835, 0.07623, 0.1091, 0.3569, 0.0553, 0.3137, 0.5929, 9.939e-05, 0.9999, 0.456, 0.9248, 0.4523, 0.8587, 0.4453, 0.8033, 0.4349, 0.7565, 0.422, 0.7163, 0.407, 0.6818, 0.3901, 0.6518, 0.3713, 0.6259, 0.3505, 0.6037, 0.3272, 0.5852, 0.3011, 0.5708, 0.2713, 0.5613, 0.2362, 0.5584, 0.1938, 0.5652, 0.1437, 0.5835, 0.07623, 0.5929, 9.939e-05, 0.4346, 0.8558, 0.4383, 0.9882, 0.1362, 0.8865, 0.1895, 0.8168, 0.2152, 0.7566, 0.19, 0.6906, 0.1441, 0.65, 0.06642, 0.6388, 9.939e-05, 0.6518, 9.949e-05, 0.4107, 0.1135, 0.4442, 0.1579, 0.4631, 0.1958, 0.483, 0.2285, 0.5041, 0.2574, 0.5261, 0.2833, 0.5492, 0.3076, 0.5735, 0.3298, 0.5986, 0.3499, 0.6259, 0.3689, 0.6556, 0.3867, 0.6867, 0.4025, 0.721, 0.4162, 0.7595, 0.4271, 0.8037, 0.3967, 0.6523, 0.4213, 0.6885, 0.3867, 0.6867, 0.3689, 0.6556, 0.3198, 0.554, 0.3463, 0.5853, 0.3298, 0.5986, 0.3076, 0.5735, 0.231, 0.4622, 0.2627, 0.4931, 0.2574, 0.5261, 0.2285, 0.5041, 0.4461, 0.7282, 0.4714, 0.7728, 0.4162, 0.7595, 0.4025, 0.721, 0.1091, 0.3569, 0.1558, 0.3952, 0.1579, 0.4631, 0.1135, 0.4442, 0.3718, 0.6179, 0.3967, 0.6523, 0.3689, 0.6556, 0.3499, 0.6259, 0.2919, 0.5235, 0.3198, 0.554, 0.3076, 0.5735, 0.2833, 0.5492, 0.4979, 0.8241, 0.5264, 0.8838, 0.4346, 0.8558, 0.4271, 0.8037, 0.1957, 0.4298, 0.231, 0.4622, 0.2285, 0.5041, 0.1958, 0.483, 0.4213, 0.6885, 0.4461, 0.7282, 0.4025, 0.721, 0.3867, 0.6867, 0.0553, 0.3137, 0.1091, 0.3569, 0.1135, 0.4442, 9.949e-05, 0.4107, 0.5264, 0.8838, 0.5594, 0.9533, 0.4383, 0.9882, 0.4346, 0.8558, 0.3463, 0.5853, 0.3718, 0.6179, 0.3499, 0.6259, 0.3298, 0.5986, 0.2627, 0.4931, 0.2919, 0.5235, 0.2833, 0.5492, 0.2574, 0.5261, 0.4714, 0.7728, 0.4979, 0.8241, 0.4271, 0.8037, 0.4162, 0.7595, 0.1558, 0.3952, 0.1957, 0.4298, 0.1958, 0.483, 0.1579, 0.4631, 0.1895, 0.8168, 0.1362, 0.8865, 0.1013, 0.8563, 0.1571, 0.7964, 0.007733, 0.6867, 0.06825, 0.6696, 0.1334, 0.6763, 0.1686, 0.7065, 0.1852, 0.7553, 0.1571, 0.7964, 0.1013, 0.8563, 0.2152, 0.7566, 0.1895, 0.8168, 0.1571, 0.7964, 0.1852, 0.7553, 0.19, 0.6906, 0.2152, 0.7566, 0.1852, 0.7553, 0.1686, 0.7065, 0.1441, 0.65, 0.19, 0.6906, 0.1686, 0.7065, 0.1334, 0.6763, 0.06642, 0.6388, 0.1441, 0.65, 0.1334, 0.6763, 0.06825, 0.6696, 9.939e-05, 0.6518, 0.06642, 0.6388, 0.06825, 0.6696, 0.007733, 0.6867, 0.3027, 0.1884, 0.2973, 0.285, 0.1512, 0.268, 0.1522, 0.2036, 0.2758, 0.3435, 0.2659, 0.3676, 0.1507, 0.3458, 0.1507, 0.322, 0.2659, 0.3676, 0.2153, 0.4483, 0.1508, 0.4269, 0.1507, 0.3458, 0.1522, 0.2036, 0.1512, 0.268, 0.0352, 0.28, 0.0003178, 0.2791, 0.0003178, 0.1805, 0.1507, 0.322, 0.1507, 0.3458, 0.03394, 0.3704, 0.02286, 0.3455, 0.05217, 0.3394, 0.1507, 0.3458, 0.1508, 0.4269, 0.08698, 0.4478, 0.03394, 0.3704, 0.6215, 0.1482, 0.6203, 0.2379, 0.5909, 0.2397, 0.4734, 0.24, 0.4682, 0.1711, 0.6054, 0.2983, 0.5985, 0.3232, 0.4855, 0.3157, 0.4815, 0.2931, 0.5839, 0.2971, 0.5985, 0.3232, 0.5612, 0.4061, 0.497, 0.3948, 0.4855, 0.3157, 0.3718, 0.1612, 0.3695, 0.1975, 0.31, 0.1895, 0.3033, 0.1493, 0.4075, 0.327, 0.422, 0.3429, 0.3784, 0.3606, 0.364, 0.3392, 0.8628, 0.8567, 0.8571, 0.8751, 0.8499, 0.8599, 0.2153, 0.4483, 0.1794, 0.4885, 0.1508, 0.4807, 0.1508, 0.4269, 0.1508, 0.4269, 0.1508, 0.4807, 0.1277, 0.494, 0.08698, 0.4478, 0.4482, 0.8559, 0.4376, 0.8693, 0.4365, 0.8509, 0.3718, 0.1612, 0.3033, 0.1493, 0.3346, 0.09591, 0.395, 0.1121, 0.6215, 0.1482, 0.4682, 0.1711, 0.4827, 0.1382, 0.6059, 0.1166, 0.1522, 0.2036, 0.0003178, 0.1805, 0.01635, 0.1489, 0.1367, 0.1703, 0.3027, 0.1884, 0.1522, 0.2036, 0.1367, 0.1703, 0.2744, 0.1331, 0.4385, 0.1241, 0.395, 0.1121, 0.4478, 0.02858, 0.4613, 0.03344, 0.4682, 0.1711, 0.4734, 0.24, 0.4293, 0.2512, 0.4215, 0.1689, 0.4815, 0.2931, 0.4855, 0.3157, 0.4533, 0.3301, 0.4527, 0.3101, 0.4855, 0.3157, 0.497, 0.3948, 0.4793, 0.4044, 0.4533, 0.3301, 0.4682, 0.1711, 0.4215, 0.1689, 0.4385, 0.1241, 0.4827, 0.1382, 0.4215, 0.1689, 0.4293, 0.2512, 0.3874, 0.2653, 0.3743, 0.2238, 0.3695, 0.1975, 0.3718, 0.1612, 0.4527, 0.3101, 0.4533, 0.3301, 0.422, 0.3429, 0.4075, 0.327, 0.4365, 0.8509, 0.4376, 0.8693, 0.4231, 0.8545, 0.8778, 0.8621, 0.8571, 0.8751, 0.8628, 0.8567, 0.4215, 0.1689, 0.3718, 0.1612, 0.395, 0.1121, 0.4385, 0.1241, 0.2868, 0.3148, 0.2758, 0.3435, 0.1507, 0.322, 0.1508, 0.2946, 0.8831, 0.00929, 0.9137, 0.01424, 0.9137, 0.06745, 0.8993, 0.06076, 0.5877, 0.2683, 0.5839, 0.2971, 0.4815, 0.2931, 0.4769, 0.2656, 0.392, 0.2894, 0.4075, 0.327, 0.364, 0.3392, 0.347, 0.313, 0.4769, 0.2656, 0.4815, 0.2931, 0.4527, 0.3101, 0.4401, 0.2726, 0.392, 0.2894, 0.4401, 0.2726, 0.4323, 0.2895, 0.4108, 0.2956, 0.2973, 0.285, 0.2868, 0.3148, 0.1508, 0.2946, 0.1512, 0.268, 0.8359, 0.07701, 0.8374, 0.05275, 0.8767, 0.0805, 0.8821, 0.09215, 0.5909, 0.2397, 0.5877, 0.2683, 0.4769, 0.2656, 0.4734, 0.24, 0.3874, 0.2653, 0.392, 0.2894, 0.347, 0.313, 0.3301, 0.2883, 0.4734, 0.24, 0.4769, 0.2656, 0.4401, 0.2726, 0.4293, 0.2512, 0.4293, 0.2512, 0.4401, 0.2726, 0.392, 0.2894, 0.3874, 0.2653, 0.4426, 0.8699, 0.4408, 0.8933, 0.4104, 0.8933, 0.4092, 0.8699, 0.4075, 0.327, 0.392, 0.2894, 0.4108, 0.2956, 0.4185, 0.3102, 0.4401, 0.2726, 0.4527, 0.3101, 0.4353, 0.3028, 0.4323, 0.2895, 0.4527, 0.3101, 0.4075, 0.327, 0.4185, 0.3102, 0.4353, 0.3028, 0.3743, 0.2238, 0.3874, 0.2653, 0.3301, 0.2883, 0.3207, 0.2439, 0.5976, 0.4686, 0.5976, 0.494, 0.5443, 0.4934, 0.5433, 0.4695, 0.1512, 0.268, 0.1508, 0.2946, 0.04316, 0.3098, 0.0352, 0.28, 0.1508, 0.2946, 0.1507, 0.322, 0.05217, 0.3394, 0.04316, 0.3098, 0.8584, 0.03059, 0.8831, 0.00929, 0.8993, 0.06076, 0.8888, 0.07149, 0.8374, 0.05275, 0.8584, 0.03059, 0.8888, 0.07149, 0.8767, 0.0805, 0.05024, 0.8879, 0.03604, 0.8889, 0.03342, 0.8733, 0.05297, 0.8702, 0.06501, 0.889, 0.05024, 0.8879, 0.05297, 0.8702, 0.07246, 0.8722, 0.9137, 0.06745, 0.9001, 0.08175, 0.8888, 0.07149, 0.8993, 0.06076, 0.9001, 0.08175, 0.8821, 0.09215, 0.8767, 0.0805, 0.8888, 0.07149, 0.05233, 0.9398, 0.01864, 0.9347, 0.03604, 0.8889, 0.05024, 0.8879, 0.08519, 0.9398, 0.05233, 0.9398, 0.05024, 0.8879, 0.06501, 0.889, 0.01864, 0.9347, 0.0003178, 0.9091, 0.03342, 0.8733, 0.03604, 0.8889, 0.1088, 0.9119, 0.08519, 0.9398, 0.06501, 0.889, 0.07246, 0.8722, 0.9023, 0.779, 0.8778, 0.8621, 0.8628, 0.8567, 0.8764, 0.774, 0.8764, 0.774, 0.8628, 0.8567, 0.8499, 0.8599, 0.8499, 0.7735, 0.4623, 0.7708, 0.4482, 0.8559, 0.4365, 0.8509, 0.4362, 0.7672, 0.4362, 0.7672, 0.4365, 0.8509, 0.4231, 0.8545, 0.4092, 0.7672, 0.4399, 0.4252, 0.3784, 0.3606, 0.422, 0.3429, 0.4533, 0.3301, 0.4793, 0.4044, 0.497, 0.3948, 0.5612, 0.4061, 0.528, 0.4558, 0.5048, 0.4464, 0.4775, 0.4558, 0.3702, 0.494, 0.3568, 0.494, 0.3568, 0.4668, 0.3702, 0.4668, 0.4827, 0.1382, 0.4385, 0.1241, 0.4613, 0.03344, 0.4759, 0.03877, 0.395, 0.1121, 0.3346, 0.09591, 0.3956, 0.0003178, 0.4478, 0.02858, 0.6059, 0.1166, 0.4827, 0.1382, 0.4759, 0.03877, 0.5151, 0.02666, 0.1367, 0.1703, 0.01635, 0.1489, 0.06088, 0.03269, 0.1014, 0.04393, 0.2744, 0.1331, 0.1367, 0.1703, 0.1014, 0.04393, 0.1741, 0.0003178, 0.6116, 0.7101, 0.5968, 0.7157, 0.5771, 0.6488, 0.6053, 0.6394, 0.3847, 0.494, 0.3702, 0.494, 0.3702, 0.4668, 0.3847, 0.4668, 0.3568, 0.494, 0.3033, 0.494, 0.3033, 0.4668, 0.3568, 0.4668, 0.4231, 0.494, 0.3847, 0.494, 0.3847, 0.4668, 0.4231, 0.4668, 0.4615, 0.494, 0.4231, 0.494, 0.4231, 0.4668, 0.4615, 0.4668, 0.5427, 0.494, 0.4615, 0.494, 0.4615, 0.4668, 0.5427, 0.4668, 0.6053, 0.6394, 0.5771, 0.6488, 0.5565, 0.5496, 0.588, 0.5445, 0.6266, 0.7032, 0.6116, 0.7101, 0.6053, 0.6394, 0.6314, 0.6294, 0.5968, 0.7157, 0.5387, 0.7421, 0.5024, 0.674, 0.5771, 0.6488, 0.6771, 0.7084, 0.6266, 0.7032, 0.6314, 0.6294, 0.6953, 0.6224, 0.7256, 0.7225, 0.6771, 0.7084, 0.6953, 0.6224, 0.7618, 0.6257, 0.8195, 0.7729, 0.7256, 0.7225, 0.7618, 0.6257, 0.8927, 0.6756, 0.588, 0.5445, 0.5565, 0.5496, 0.5627, 0.5276, 0.5884, 0.5242, 0.6314, 0.6294, 0.6053, 0.6394, 0.588, 0.5445, 0.6184, 0.5409, 0.6469, 0.5871, 0.5771, 0.6488, 0.5024, 0.674, 0.48, 0.5614, 0.5565, 0.5496, 0.8874, 0.3343, 0.8606, 0.3143, 0.9917, 0.2765, 0.9997, 0.2928, 0.8628, 0.1138, 0.8866, 0.09279, 0.9997, 0.1319, 0.9961, 0.1494, 0.8927, 0.6756, 0.7618, 0.6257, 0.7301, 0.5929, 0.7689, 0.542, 0.9179, 0.5435, 0.1019, 0.8348, 0.08259, 0.8412, 0.07668, 0.8241, 0.0965, 0.8175, 0.6184, 0.5409, 0.588, 0.5445, 0.5884, 0.5242, 0.6168, 0.523, 0.5565, 0.5496, 0.48, 0.5614, 0.48, 0.5347, 0.5627, 0.5276, 0.6942, 0.5317, 0.6184, 0.5409, 0.6168, 0.523, 0.6853, 0.511, 0.7689, 0.542, 0.6942, 0.5317, 0.6853, 0.511, 0.7587, 0.5125, 0.9179, 0.5435, 0.7689, 0.542, 0.7587, 0.5125, 0.9044, 0.4946, 0.0965, 0.8175, 0.07668, 0.8241, 0.06344, 0.798, 0.087, 0.79, 0.1233, 0.8291, 0.1019, 0.8348, 0.0965, 0.8175, 0.1194, 0.8102, 0.7268, 0.145, 0.7148, 0.1966, 0.781, 0.1226, 0.7862, 0.1909, 0.08259, 0.8412, 0.01967, 0.8649, 0.01337, 0.8482, 0.07668, 0.8241, 0.1869, 0.8216, 0.1233, 0.8291, 0.1194, 0.8102, 0.1865, 0.8011, 0.2557, 0.827, 0.1869, 0.8216, 0.1865, 0.8011, 0.2602, 0.8051, 0.3822, 0.8696, 0.2557, 0.827, 0.2602, 0.8051, 0.3892, 0.8489, 0.1076, 0.7271, 0.07973, 0.7094, 0.166, 0.5833, 0.1841, 0.6026, 0.1194, 0.8102, 0.0965, 0.8175, 0.087, 0.79, 0.1119, 0.7801, 0.7659, 0.1626, 0.8034, 0.1821, 0.7624, 0.2007, 0.7744, 0.1868, 0.7734, 0.1761, 0.07668, 0.8241, 0.01337, 0.8482, 0.0003178, 0.8215, 0.06344, 0.798, 0.1865, 0.8011, 0.1194, 0.8102, 0.1119, 0.7801, 0.1884, 0.7672, 0.2602, 0.8051, 0.1865, 0.8011, 0.1884, 0.7672, 0.2714, 0.7672, 0.3892, 0.8489, 0.2602, 0.8051, 0.2714, 0.7672, 0.4086, 0.8122, 0.1841, 0.6026, 0.166, 0.5833, 0.1934, 0.5779, 0.2021, 0.5903, 0.1423, 0.7456, 0.1076, 0.7271, 0.1841, 0.6026, 0.2011, 0.6185, 0.2878, 0.5739, 0.2777, 0.6011, 0.244, 0.6116, 0.2104, 0.6025, 0.2021, 0.5903, 0.1934, 0.5779, 0.1901, 0.5692, 0.2164, 0.5785, 0.2649, 0.5796, 0.07973, 0.7094, 0.0003178, 0.6479, 0.1233, 0.5088, 0.166, 0.5833, 0.2512, 0.7666, 0.1423, 0.7456, 0.2011, 0.6185, 0.2505, 0.6328, 0.3541, 0.7413, 0.2512, 0.7666, 0.2505, 0.6328, 0.3041, 0.6199, 0.4794, 0.6485, 0.3541, 0.7413, 0.3041, 0.6199, 0.3823, 0.5175, 0.3199, 0.4946, 0.3035, 0.5336, 0.2719, 0.5149, 0.2062, 0.5131, 0.178, 0.5315, 0.1652, 0.4946, 0.2011, 0.6185, 0.1841, 0.6026, 0.2021, 0.5903, 0.2104, 0.6025, 0.3035, 0.5336, 0.2878, 0.5739, 0.2649, 0.5796, 0.2719, 0.5149, 0.166, 0.5833, 0.1233, 0.5088, 0.1652, 0.4946, 0.178, 0.5315, 0.1901, 0.5692, 0.1934, 0.5779, 0.2505, 0.6328, 0.2011, 0.6185, 0.2104, 0.6025, 0.244, 0.6116, 0.3041, 0.6199, 0.2505, 0.6328, 0.244, 0.6116, 0.2777, 0.6011, 0.3823, 0.5175, 0.3041, 0.6199, 0.2777, 0.6011, 0.2878, 0.5739, 0.3035, 0.5336, 0.3199, 0.4946, 0.6496, 0.8316, 0.6342, 0.8563, 0.5793, 0.8341, 0.5866, 0.8104, 0.7148, 0.1966, 0.7624, 0.2007, 0.731, 0.091, 0.781, 0.1226, 0.7659, 0.1626, 0.7268, 0.145, 0.7862, 0.1909, 0.8353, 0.2288, 0.7329, 0.3343, 0.7475, 0.2581, 0.8034, 0.1821, 0.7659, 0.1626, 0.7475, 0.2581, 0.7131, 0.1885, 0.7624, 0.2007, 0.8034, 0.1821, 0.7131, 0.1885, 0.731, 0.091, 0.6705, 0.889, 0.6564, 0.9285, 0.6057, 0.9187, 0.5709, 0.8623, 0.6342, 0.8563, 0.6974, 0.8792, 0.6787, 0.9557, 0.6564, 0.9285, 0.6705, 0.889, 0.6787, 0.9557, 0.5947, 0.9557, 0.6057, 0.9187, 0.6564, 0.9285, 0.6496, 0.8316, 0.6974, 0.8792, 0.6705, 0.889, 0.6342, 0.8563, 0.6057, 0.9187, 0.5947, 0.9557, 0.5359, 0.9078, 0.5534, 0.8881, 0.839, 0.1368, 0.8628, 0.1138, 0.9961, 0.1494, 0.993, 0.167, 0.8648, 0.2093, 0.8521, 0.1682, 0.9922, 0.1868, 0.9836, 0.2113, 0.6342, 0.8563, 0.5709, 0.8623, 0.5081, 0.8283, 0.5793, 0.8341, 0.5709, 0.8623, 0.6057, 0.9187, 0.5534, 0.8881, 0.5081, 0.8283, 0.594, 0.7735, 0.6496, 0.8316, 0.5866, 0.8104, 0.5135, 0.7932, 0.5947, 0.9557, 0.5035, 0.9345, 0.48, 0.8513, 0.5359, 0.9078, 0.694, 0.5498, 0.6544, 0.5656, 0.6476, 0.5864, 0.6184, 0.5409, 0.6942, 0.5317, 0.6953, 0.6224, 0.6314, 0.6294, 0.6469, 0.5871, 0.682, 0.6039, 0.6951, 0.618, 0.7618, 0.6257, 0.6953, 0.6224, 0.6951, 0.618, 0.7088, 0.5998, 0.7301, 0.5929, 0.7689, 0.542, 0.7301, 0.5929, 0.7252, 0.5654, 0.694, 0.5498, 0.6942, 0.5317, 0.8493, 0.8381, 0.8258, 0.8751, 0.812, 0.8373, 0.8146, 0.8297, 0.7799, 0.7735, 0.8378, 0.7902, 0.8097, 0.8185, 0.7955, 0.793, 0.7772, 0.7789, 0.8359, 0.2806, 0.8456, 0.257, 0.9826, 0.2395, 0.9849, 0.2562, 0.8456, 0.257, 0.8648, 0.2093, 0.9836, 0.2113, 0.9826, 0.2395, 0.8521, 0.1682, 0.839, 0.1368, 0.993, 0.167, 0.9922, 0.1868, 0.8606, 0.3143, 0.8359, 0.2806, 0.9849, 0.2562, 0.9917, 0.2765, 0.7503, 0.8537, 0.7395, 0.8265, 0.7335, 0.8189, 0.7342, 0.8117, 0.7539, 0.7906, 0.7955, 0.793, 0.7887, 0.8572, 0.7674, 0.8687, 0.7772, 0.7789, 0.8258, 0.8751, 0.7695, 0.8751, 0.7674, 0.8687, 0.7887, 0.8572, 0.812, 0.8373, 0.7695, 0.8751, 0.7198, 0.8641, 0.7395, 0.8265, 0.7503, 0.8537, 0.7674, 0.8687, 0.6981, 0.8254, 0.7096, 0.7788, 0.7342, 0.8117, 0.7335, 0.8189, 0.7096, 0.7788, 0.7799, 0.7735, 0.7772, 0.7789, 0.7539, 0.7906, 0.7342, 0.8117, 0.8378, 0.7902, 0.8493, 0.8381, 0.8146, 0.8297, 0.8097, 0.8185, 0.7198, 0.8641, 0.6981, 0.8254, 0.7335, 0.8189, 0.7395, 0.8265, 0.8146, 0.8297, 0.812, 0.8373, 0.7887, 0.8572, 0.7955, 0.793, 0.8097, 0.8185, 0.7674, 0.8687, 0.7503, 0.8537, 0.7539, 0.7906, 0.7772, 0.7789, 0.7685, 0.3505, 0.788, 0.3475, 0.8112, 0.4688, 0.7797, 0.4744, 0.1272, 0.8724, 0.1486, 0.8702, 0.1485, 0.8844, 0.1278, 0.8859, 0.1486, 0.8702, 0.1654, 0.8704, 0.1658, 0.8853, 0.1485, 0.8844, 0.788, 0.3475, 0.8052, 0.3431, 0.8374, 0.4626, 0.8112, 0.4688, 0.7435, 0.3463, 0.7685, 0.3505, 0.7797, 0.4744, 0.7434, 0.4713, 0.1654, 0.8704, 0.1936, 0.8722, 0.1936, 0.8847, 0.1658, 0.8853, 0.8052, 0.3431, 0.8212, 0.3349, 0.8623, 0.451, 0.8374, 0.4626, 0.1094, 0.8754, 0.1272, 0.8724, 0.1278, 0.8859, 0.1099, 0.8885, 0.6989, 0.342, 0.7158, 0.346, 0.7045, 0.4699, 0.6749, 0.4642, 0.6607, 0.3349, 0.6784, 0.3382, 0.6484, 0.46, 0.6222, 0.4518, 0.6784, 0.3382, 0.6989, 0.342, 0.6749, 0.4642, 0.6484, 0.46, 0.7158, 0.346, 0.7435, 0.3463, 0.7434, 0.4713, 0.7045, 0.4699, 0.256, 0.8762, 0.2738, 0.8743, 0.2737, 0.8875, 0.2559, 0.8901, 0.2382, 0.8772, 0.256, 0.8762, 0.2559, 0.8901, 0.2381, 0.8901, 0.2185, 0.8795, 0.2382, 0.8772, 0.2381, 0.8901, 0.2183, 0.8899, 0.1936, 0.8722, 0.2185, 0.8795, 0.2183, 0.8899, 0.1936, 0.8847, 0.5866, 0.8104, 0.5793, 0.8341, 0.5081, 0.8283, 0.5135, 0.7932, 0.5359, 0.9078, 0.48, 0.8513, 0.5081, 0.8283, 0.5534, 0.8881, 0.4794, 0.7672, 0.4794, 0.8317, 0.4783, 0.8317, 0.4783, 0.7672, 0.9999, 0.456, 0.9248, 0.4523, 0.5264, 0.8838, 0.5594, 0.9533, 0.9248, 0.4523, 0.8587, 0.4453, 0.4979, 0.8241, 0.5264, 0.8838, 0.8587, 0.4453, 0.8033, 0.4349, 0.4714, 0.7728, 0.4979, 0.8241, 0.8033, 0.4349, 0.7565, 0.422, 0.4461, 0.7282, 0.4714, 0.7728, 0.7565, 0.422, 0.7163, 0.407, 0.4213, 0.6885, 0.4461, 0.7282, 0.7163, 0.407, 0.6818, 0.3901, 0.3967, 0.6523, 0.4213, 0.6885, 0.6818, 0.3901, 0.6518, 0.3713, 0.3718, 0.6179, 0.3967, 0.6523, 0.6518, 0.3713, 0.6259, 0.3505, 0.3463, 0.5853, 0.3718, 0.6179, 0.6259, 0.3505, 0.6037, 0.3272, 0.3198, 0.554, 0.3463, 0.5853, 0.6037, 0.3272, 0.5852, 0.3011, 0.2919, 0.5235, 0.3198, 0.554, 0.5852, 0.3011, 0.5708, 0.2713, 0.2627, 0.4931, 0.2919, 0.5235, 0.5708, 0.2713, 0.5613, 0.2362, 0.231, 0.4622, 0.2627, 0.4931, 0.5613, 0.2362, 0.5584, 0.1938, 0.1957, 0.4298, 0.231, 0.4622, 0.5584, 0.1938, 0.5652, 0.1437, 0.1558, 0.3952, 0.1957, 0.4298, 0.5652, 0.1437, 0.5835, 0.07623, 0.1091, 0.3569, 0.1558, 0.3952, 0.5835, 0.07623, 0.5929, 9.939e-05, 0.0553, 0.3137, 0.1091, 0.3569, 0.9999, 0.456, 0.5929, 9.939e-05, 0.5835, 0.07623, 0.5652, 0.1437, 0.5584, 0.1938, 0.5613, 0.2362, 0.5708, 0.2713, 0.5852, 0.3011, 0.6037, 0.3272, 0.6259, 0.3505, 0.6518, 0.3713, 0.6818, 0.3901, 0.7163, 0.407, 0.7565, 0.422, 0.8033, 0.4349, 0.8587, 0.4453, 0.9248, 0.4523, 0.4346, 0.8558, 0.4271, 0.8037, 0.4162, 0.7595, 0.4025, 0.721, 0.3867, 0.6867, 0.3689, 0.6556, 0.3499, 0.6259, 0.3298, 0.5986, 0.3076, 0.5735, 0.2833, 0.5492, 0.2574, 0.5261, 0.2285, 0.5041, 0.1958, 0.483, 0.1579, 0.4631, 0.1135, 0.4442, 9.949e-05, 0.4107, 9.939e-05, 0.6518, 0.06642, 0.6388, 0.1441, 0.65, 0.19, 0.6906, 0.2152, 0.7566, 0.1895, 0.8168, 0.1362, 0.8865, 0.4383, 0.9882, 0.3967, 0.6523, 0.3689, 0.6556, 0.3867, 0.6867, 0.4213, 0.6885, 0.3198, 0.554, 0.3076, 0.5735, 0.3298, 0.5986, 0.3463, 0.5853, 0.231, 0.4622, 0.2285, 0.5041, 0.2574, 0.5261, 0.2627, 0.4931, 0.4461, 0.7282, 0.4025, 0.721, 0.4162, 0.7595, 0.4714, 0.7728, 0.1091, 0.3569, 0.1135, 0.4442, 0.1579, 0.4631, 0.1558, 0.3952, 0.3718, 0.6179, 0.3499, 0.6259, 0.3689, 0.6556, 0.3967, 0.6523, 0.2919, 0.5235, 0.2833, 0.5492, 0.3076, 0.5735, 0.3198, 0.554, 0.4979, 0.8241, 0.4271, 0.8037, 0.4346, 0.8558, 0.5264, 0.8838, 0.1957, 0.4298, 0.1958, 0.483, 0.2285, 0.5041, 0.231, 0.4622, 0.4213, 0.6885, 0.3867, 0.6867, 0.4025, 0.721, 0.4461, 0.7282, 0.0553, 0.3137, 9.949e-05, 0.4107, 0.1135, 0.4442, 0.1091, 0.3569, 0.5264, 0.8838, 0.4346, 0.8558, 0.4383, 0.9882, 0.5594, 0.9533, 0.3463, 0.5853, 0.3298, 0.5986, 0.3499, 0.6259, 0.3718, 0.6179, 0.2627, 0.4931, 0.2574, 0.5261, 0.2833, 0.5492, 0.2919, 0.5235, 0.4714, 0.7728, 0.4162, 0.7595, 0.4271, 0.8037, 0.4979, 0.8241, 0.1558, 0.3952, 0.1579, 0.4631, 0.1958, 0.483, 0.1957, 0.4298, 0.1895, 0.8168, 0.1571, 0.7964, 0.1013, 0.8563, 0.1362, 0.8865, 0.007733, 0.6867, 0.1013, 0.8563, 0.1571, 0.7964, 0.1852, 0.7553, 0.1686, 0.7065, 0.1334, 0.6763, 0.06825, 0.6696, 0.2152, 0.7566, 0.1852, 0.7553, 0.1571, 0.7964, 0.1895, 0.8168, 0.19, 0.6906, 0.1686, 0.7065, 0.1852, 0.7553, 0.2152, 0.7566, 0.1441, 0.65, 0.1334, 0.6763, 0.1686, 0.7065, 0.19, 0.6906, 0.06642, 0.6388, 0.06825, 0.6696, 0.1334, 0.6763, 0.1441, 0.65, 9.939e-05, 0.6518, 0.007733, 0.6867, 0.06825, 0.6696, 0.06642, 0.6388, 0.3027, 0.1884, 0.1522, 0.2036, 0.1512, 0.268, 0.2973, 0.285, 0.2758, 0.3435, 0.1507, 0.322, 0.1507, 0.3458, 0.2659, 0.3676, 0.2659, 0.3676, 0.1507, 0.3458, 0.1508, 0.4269, 0.2153, 0.4483, 0.1522, 0.2036, 0.0003178, 0.1805, 0.0003178, 0.2791, 0.0352, 0.28, 0.1512, 0.268, 0.1507, 0.322, 0.05217, 0.3394, 0.02286, 0.3455, 0.03394, 0.3704, 0.1507, 0.3458, 0.1507, 0.3458, 0.03394, 0.3704, 0.08698, 0.4478, 0.1508, 0.4269, 0.6215, 0.1482, 0.4682, 0.1711, 0.4734, 0.24, 0.5909, 0.2397, 0.6203, 0.2379, 0.6054, 0.2983, 0.5839, 0.2971, 0.4815, 0.2931, 0.4855, 0.3157, 0.5985, 0.3232, 0.5985, 0.3232, 0.4855, 0.3157, 0.497, 0.3948, 0.5612, 0.4061, 0.3718, 0.1612, 0.3033, 0.1493, 0.31, 0.1895, 0.3695, 0.1975, 0.4075, 0.327, 0.364, 0.3392, 0.3784, 0.3606, 0.422, 0.3429, 0.8628, 0.8567, 0.8499, 0.8599, 0.8571, 0.8751, 0.2153, 0.4483, 0.1508, 0.4269, 0.1508, 0.4807, 0.1794, 0.4885, 0.1508, 0.4269, 0.08698, 0.4478, 0.1277, 0.494, 0.1508, 0.4807, 0.4482, 0.8559, 0.4365, 0.8509, 0.4376, 0.8693, 0.3718, 0.1612, 0.395, 0.1121, 0.3346, 0.09591, 0.3033, 0.1493, 0.6215, 0.1482, 0.6059, 0.1166, 0.4827, 0.1382, 0.4682, 0.1711, 0.1522, 0.2036, 0.1367, 0.1703, 0.01635, 0.1489, 0.0003178, 0.1805, 0.3027, 0.1884, 0.2744, 0.1331, 0.1367, 0.1703, 0.1522, 0.2036, 0.4385, 0.1241, 0.4613, 0.03344, 0.4478, 0.02858, 0.395, 0.1121, 0.4682, 0.1711, 0.4215, 0.1689, 0.4293, 0.2512, 0.4734, 0.24, 0.4815, 0.2931, 0.4527, 0.3101, 0.4533, 0.3301, 0.4855, 0.3157, 0.4855, 0.3157, 0.4533, 0.3301, 0.4793, 0.4044, 0.497, 0.3948, 0.4682, 0.1711, 0.4827, 0.1382, 0.4385, 0.1241, 0.4215, 0.1689, 0.4215, 0.1689, 0.3718, 0.1612, 0.3695, 0.1975, 0.3743, 0.2238, 0.3874, 0.2653, 0.4293, 0.2512, 0.4527, 0.3101, 0.4075, 0.327, 0.422, 0.3429, 0.4533, 0.3301, 0.4365, 0.8509, 0.4231, 0.8545, 0.4376, 0.8693, 0.8778, 0.8621, 0.8628, 0.8567, 0.8571, 0.8751, 0.4215, 0.1689, 0.4385, 0.1241, 0.395, 0.1121, 0.3718, 0.1612, 0.2868, 0.3148, 0.1508, 0.2946, 0.1507, 0.322, 0.2758, 0.3435, 0.8831, 0.00929, 0.8993, 0.06076, 0.9137, 0.06745, 0.9137, 0.01424, 0.5877, 0.2683, 0.4769, 0.2656, 0.4815, 0.2931, 0.5839, 0.2971, 0.392, 0.2894, 0.347, 0.313, 0.364, 0.3392, 0.4075, 0.327, 0.4769, 0.2656, 0.4401, 0.2726, 0.4527, 0.3101, 0.4815, 0.2931, 0.392, 0.2894, 0.4108, 0.2956, 0.4323, 0.2895, 0.4401, 0.2726, 0.2973, 0.285, 0.1512, 0.268, 0.1508, 0.2946, 0.2868, 0.3148, 0.8359, 0.07701, 0.8821, 0.09215, 0.8767, 0.0805, 0.8374, 0.05275, 0.5909, 0.2397, 0.4734, 0.24, 0.4769, 0.2656, 0.5877, 0.2683, 0.3874, 0.2653, 0.3301, 0.2883, 0.347, 0.313, 0.392, 0.2894, 0.4734, 0.24, 0.4293, 0.2512, 0.4401, 0.2726, 0.4769, 0.2656, 0.4293, 0.2512, 0.3874, 0.2653, 0.392, 0.2894, 0.4401, 0.2726, 0.4426, 0.8699, 0.4092, 0.8699, 0.4104, 0.8933, 0.4408, 0.8933, 0.4075, 0.327, 0.4185, 0.3102, 0.4108, 0.2956, 0.392, 0.2894, 0.4401, 0.2726, 0.4323, 0.2895, 0.4353, 0.3028, 0.4527, 0.3101, 0.4527, 0.3101, 0.4353, 0.3028, 0.4185, 0.3102, 0.4075, 0.327, 0.3743, 0.2238, 0.3207, 0.2439, 0.3301, 0.2883, 0.3874, 0.2653, 0.5976, 0.4686, 0.5433, 0.4695, 0.5443, 0.4934, 0.5976, 0.494, 0.1512, 0.268, 0.0352, 0.28, 0.04316, 0.3098, 0.1508, 0.2946, 0.1508, 0.2946, 0.04316, 0.3098, 0.05217, 0.3394, 0.1507, 0.322, 0.8584, 0.03059, 0.8888, 0.07149, 0.8993, 0.06076, 0.8831, 0.00929, 0.8374, 0.05275, 0.8767, 0.0805, 0.8888, 0.07149, 0.8584, 0.03059, 0.05024, 0.8879, 0.05297, 0.8702, 0.03342, 0.8733, 0.03604, 0.8889, 0.06501, 0.889, 0.07246, 0.8722, 0.05297, 0.8702, 0.05024, 0.8879, 0.9137, 0.06745, 0.8993, 0.06076, 0.8888, 0.07149, 0.9001, 0.08175, 0.9001, 0.08175, 0.8888, 0.07149, 0.8767, 0.0805, 0.8821, 0.09215, 0.05233, 0.9398, 0.05024, 0.8879, 0.03604, 0.8889, 0.01864, 0.9347, 0.08519, 0.9398, 0.06501, 0.889, 0.05024, 0.8879, 0.05233, 0.9398, 0.01864, 0.9347, 0.03604, 0.8889, 0.03342, 0.8733, 0.0003178, 0.9091, 0.1088, 0.9119, 0.07246, 0.8722, 0.06501, 0.889, 0.08519, 0.9398, 0.9023, 0.779, 0.8764, 0.774, 0.8628, 0.8567, 0.8778, 0.8621, 0.8764, 0.774, 0.8499, 0.7735, 0.8499, 0.8599, 0.8628, 0.8567, 0.4623, 0.7708, 0.4362, 0.7672, 0.4365, 0.8509, 0.4482, 0.8559, 0.4362, 0.7672, 0.4092, 0.7672, 0.4231, 0.8545, 0.4365, 0.8509, 0.4399, 0.4252, 0.4775, 0.4558, 0.5048, 0.4464, 0.528, 0.4558, 0.5612, 0.4061, 0.497, 0.3948, 0.4793, 0.4044, 0.4533, 0.3301, 0.422, 0.3429, 0.3784, 0.3606, 0.3702, 0.494, 0.3702, 0.4668, 0.3568, 0.4668, 0.3568, 0.494, 0.4827, 0.1382, 0.4759, 0.03877, 0.4613, 0.03344, 0.4385, 0.1241, 0.395, 0.1121, 0.4478, 0.02858, 0.3956, 0.0003178, 0.3346, 0.09591, 0.6059, 0.1166, 0.5151, 0.02666, 0.4759, 0.03877, 0.4827, 0.1382, 0.1367, 0.1703, 0.1014, 0.04393, 0.06088, 0.03269, 0.01635, 0.1489, 0.2744, 0.1331, 0.1741, 0.0003178, 0.1014, 0.04393, 0.1367, 0.1703, 0.6116, 0.7101, 0.6053, 0.6394, 0.5771, 0.6488, 0.5968, 0.7157, 0.3847, 0.494, 0.3847, 0.4668, 0.3702, 0.4668, 0.3702, 0.494, 0.3568, 0.494, 0.3568, 0.4668, 0.3033, 0.4668, 0.3033, 0.494, 0.4231, 0.494, 0.4231, 0.4668, 0.3847, 0.4668, 0.3847, 0.494, 0.4615, 0.494, 0.4615, 0.4668, 0.4231, 0.4668, 0.4231, 0.494, 0.5427, 0.494, 0.5427, 0.4668, 0.4615, 0.4668, 0.4615, 0.494, 0.6053, 0.6394, 0.588, 0.5445, 0.5565, 0.5496, 0.5771, 0.6488, 0.6266, 0.7032, 0.6314, 0.6294, 0.6053, 0.6394, 0.6116, 0.7101, 0.5968, 0.7157, 0.5771, 0.6488, 0.5024, 0.674, 0.5387, 0.7421, 0.6771, 0.7084, 0.6953, 0.6224, 0.6314, 0.6294, 0.6266, 0.7032, 0.7256, 0.7225, 0.7618, 0.6257, 0.6953, 0.6224, 0.6771, 0.7084, 0.8195, 0.7729, 0.8927, 0.6756, 0.7618, 0.6257, 0.7256, 0.7225, 0.588, 0.5445, 0.5884, 0.5242, 0.5627, 0.5276, 0.5565, 0.5496, 0.6314, 0.6294, 0.6469, 0.5871, 0.6184, 0.5409, 0.588, 0.5445, 0.6053, 0.6394, 0.5771, 0.6488, 0.5565, 0.5496, 0.48, 0.5614, 0.5024, 0.674, 0.8874, 0.3343, 0.9997, 0.2928, 0.9917, 0.2765, 0.8606, 0.3143, 0.8628, 0.1138, 0.9961, 0.1494, 0.9997, 0.1319, 0.8866, 0.09279, 0.8927, 0.6756, 0.9179, 0.5435, 0.7689, 0.542, 0.7301, 0.5929, 0.7618, 0.6257, 0.1019, 0.8348, 0.0965, 0.8175, 0.07668, 0.8241, 0.08259, 0.8412, 0.6184, 0.5409, 0.6168, 0.523, 0.5884, 0.5242, 0.588, 0.5445, 0.5565, 0.5496, 0.5627, 0.5276, 0.48, 0.5347, 0.48, 0.5614, 0.6942, 0.5317, 0.6853, 0.511, 0.6168, 0.523, 0.6184, 0.5409, 0.7689, 0.542, 0.7587, 0.5125, 0.6853, 0.511, 0.6942, 0.5317, 0.9179, 0.5435, 0.9044, 0.4946, 0.7587, 0.5125, 0.7689, 0.542, 0.0965, 0.8175, 0.087, 0.79, 0.06344, 0.798, 0.07668, 0.8241, 0.1233, 0.8291, 0.1194, 0.8102, 0.0965, 0.8175, 0.1019, 0.8348, 0.7805, 0.1232, 0.7832, 0.1741, 0.0, 0.0, 0.6787, 0.9557, 0.08259, 0.8412, 0.07668, 0.8241, 0.01337, 0.8482, 0.01967, 0.8649, 0.1869, 0.8216, 0.1865, 0.8011, 0.1194, 0.8102, 0.1233, 0.8291, 0.2557, 0.827, 0.2602, 0.8051, 0.1865, 0.8011, 0.1869, 0.8216, 0.3822, 0.8696, 0.3892, 0.8489, 0.2602, 0.8051, 0.2557, 0.827, 0.1076, 0.7271, 0.1841, 0.6026, 0.166, 0.5833, 0.07973, 0.7094, 0.1194, 0.8102, 0.1119, 0.7801, 0.087, 0.79, 0.0965, 0.8175, 0.7659, 0.1626, 0.7734, 0.1761, 0.7744, 0.1868, 0.7624, 0.2007, 0.8034, 0.1821, 0.07668, 0.8241, 0.06344, 0.798, 0.0003178, 0.8215, 0.01337, 0.8482, 0.1865, 0.8011, 0.1884, 0.7672, 0.1119, 0.7801, 0.1194, 0.8102, 0.2602, 0.8051, 0.2714, 0.7672, 0.1884, 0.7672, 0.1865, 0.8011, 0.3892, 0.8489, 0.4086, 0.8122, 0.2714, 0.7672, 0.2602, 0.8051, 0.1841, 0.6026, 0.2021, 0.5903, 0.1934, 0.5779, 0.166, 0.5833, 0.1423, 0.7456, 0.2011, 0.6185, 0.1841, 0.6026, 0.1076, 0.7271, 0.2878, 0.5739, 0.2649, 0.5796, 0.2164, 0.5785, 0.1901, 0.5692, 0.1934, 0.5779, 0.2021, 0.5903, 0.2104, 0.6025, 0.244, 0.6116, 0.2777, 0.6011, 0.07973, 0.7094, 0.166, 0.5833, 0.1233, 0.5088, 0.0003178, 0.6479, 0.2512, 0.7666, 0.2505, 0.6328, 0.2011, 0.6185, 0.1423, 0.7456, 0.3541, 0.7413, 0.3041, 0.6199, 0.2505, 0.6328, 0.2512, 0.7666, 0.4794, 0.6485, 0.3823, 0.5175, 0.3041, 0.6199, 0.3541, 0.7413, 0.3199, 0.4946, 0.1652, 0.4946, 0.178, 0.5315, 0.2062, 0.5131, 0.2719, 0.5149, 0.3035, 0.5336, 0.2011, 0.6185, 0.2104, 0.6025, 0.2021, 0.5903, 0.1841, 0.6026, 0.3035, 0.5336, 0.2719, 0.5149, 0.2649, 0.5796, 0.2878, 0.5739, 0.166, 0.5833, 0.1934, 0.5779, 0.1901, 0.5692, 0.178, 0.5315, 0.1652, 0.4946, 0.1233, 0.5088, 0.2505, 0.6328, 0.244, 0.6116, 0.2104, 0.6025, 0.2011, 0.6185, 0.3041, 0.6199, 0.2777, 0.6011, 0.244, 0.6116, 0.2505, 0.6328, 0.3823, 0.5175, 0.3199, 0.4946, 0.3035, 0.5336, 0.2878, 0.5739, 0.2777, 0.6011, 0.3041, 0.6199, 0.6496, 0.8316, 0.5866, 0.8104, 0.5793, 0.8341, 0.6342, 0.8563, 0.7805, 0.1232, 0.8353, 0.06192, 0.7051, 0.0003178, 0.7317, 0.09343, 0.0, 0.0, 0.784, 0.1892, 0.0, 0.0, 0.7166, 0.1883, 0.6222, 0.195, 0.7329, 0.3343, 0.7469, 0.2616, 0.7317, 0.09343, 0.7051, 0.0003178, 0.6222, 0.195, 0.7166, 0.1883, 0.6705, 0.889, 0.6342, 0.8563, 0.5709, 0.8623, 0.6057, 0.9187, 0.6564, 0.9285, 0.6974, 0.8792, 0.6705, 0.889, 0.6564, 0.9285, 0.6787, 0.9557, 0.6787, 0.9557, 0.6564, 0.9285, 0.6057, 0.9187, 0.5947, 0.9557, 0.6496, 0.8316, 0.6342, 0.8563, 0.6705, 0.889, 0.6974, 0.8792, 0.6057, 0.9187, 0.5534, 0.8881, 0.5359, 0.9078, 0.5947, 0.9557, 0.839, 0.1368, 0.993, 0.167, 0.9961, 0.1494, 0.8628, 0.1138, 0.8648, 0.2093, 0.9836, 0.2113, 0.9922, 0.1868, 0.8521, 0.1682, 0.6342, 0.8563, 0.5793, 0.8341, 0.5081, 0.8283, 0.5709, 0.8623, 0.5709, 0.8623, 0.5081, 0.8283, 0.5534, 0.8881, 0.6057, 0.9187, 0.594, 0.7735, 0.5135, 0.7932, 0.5866, 0.8104, 0.6496, 0.8316, 0.5947, 0.9557, 0.5359, 0.9078, 0.48, 0.8513, 0.5035, 0.9345, 0.694, 0.5498, 0.6942, 0.5317, 0.6184, 0.5409, 0.6476, 0.5864, 0.6544, 0.5656, 0.6953, 0.6224, 0.6951, 0.618, 0.682, 0.6039, 0.6469, 0.5871, 0.6314, 0.6294, 0.7618, 0.6257, 0.7301, 0.5929, 0.7088, 0.5998, 0.6951, 0.618, 0.6953, 0.6224, 0.7689, 0.542, 0.6942, 0.5317, 0.694, 0.5498, 0.7252, 0.5654, 0.7301, 0.5929, 0.8493, 0.8381, 0.8146, 0.8297, 0.812, 0.8373, 0.8258, 0.8751, 0.7799, 0.7735, 0.7772, 0.7789, 0.7955, 0.793, 0.8097, 0.8185, 0.8378, 0.7902, 0.8359, 0.2806, 0.9849, 0.2562, 0.9826, 0.2395, 0.8456, 0.257, 0.8456, 0.257, 0.9826, 0.2395, 0.9836, 0.2113, 0.8648, 0.2093, 0.8521, 0.1682, 0.9922, 0.1868, 0.993, 0.167, 0.839, 0.1368, 0.8606, 0.3143, 0.9917, 0.2765, 0.9849, 0.2562, 0.8359, 0.2806, 0.7503, 0.8537, 0.7539, 0.7906, 0.7342, 0.8117, 0.7335, 0.8189, 0.7395, 0.8265, 0.7955, 0.793, 0.7772, 0.7789, 0.7674, 0.8687, 0.7887, 0.8572, 0.8258, 0.8751, 0.812, 0.8373, 0.7887, 0.8572, 0.7674, 0.8687, 0.7695, 0.8751, 0.7695, 0.8751, 0.7674, 0.8687, 0.7503, 0.8537, 0.7395, 0.8265, 0.7198, 0.8641, 0.6981, 0.8254, 0.7335, 0.8189, 0.7342, 0.8117, 0.7096, 0.7788, 0.7096, 0.7788, 0.7342, 0.8117, 0.7539, 0.7906, 0.7772, 0.7789, 0.7799, 0.7735, 0.8378, 0.7902, 0.8097, 0.8185, 0.8146, 0.8297, 0.8493, 0.8381, 0.7198, 0.8641, 0.7395, 0.8265, 0.7335, 0.8189, 0.6981, 0.8254, 0.8146, 0.8297, 0.8097, 0.8185, 0.7955, 0.793, 0.7887, 0.8572, 0.812, 0.8373, 0.7674, 0.8687, 0.7772, 0.7789, 0.7539, 0.7906, 0.7503, 0.8537, 0.7685, 0.3505, 0.7797, 0.4744, 0.8112, 0.4688, 0.788, 0.3475, 0.1272, 0.8724, 0.1278, 0.8859, 0.1485, 0.8844, 0.1486, 0.8702, 0.1486, 0.8702, 0.1485, 0.8844, 0.1658, 0.8853, 0.1654, 0.8704, 0.788, 0.3475, 0.8112, 0.4688, 0.8374, 0.4626, 0.8052, 0.3431, 0.7435, 0.3463, 0.7434, 0.4713, 0.7797, 0.4744, 0.7685, 0.3505, 0.1654, 0.8704, 0.1658, 0.8853, 0.1936, 0.8847, 0.1936, 0.8722, 0.8052, 0.3431, 0.8374, 0.4626, 0.8623, 0.451, 0.8212, 0.3349, 0.1094, 0.8754, 0.1099, 0.8885, 0.1278, 0.8859, 0.1272, 0.8724, 0.6989, 0.342, 0.6749, 0.4642, 0.7045, 0.4699, 0.7158, 0.346, 0.6607, 0.3349, 0.6222, 0.4518, 0.6484, 0.46, 0.6784, 0.3382, 0.6784, 0.3382, 0.6484, 0.46, 0.6749, 0.4642, 0.6989, 0.342, 0.7158, 0.346, 0.7045, 0.4699, 0.7434, 0.4713, 0.7435, 0.3463, 0.256, 0.8762, 0.2559, 0.8901, 0.2737, 0.8875, 0.2738, 0.8743, 0.2382, 0.8772, 0.2381, 0.8901, 0.2559, 0.8901, 0.256, 0.8762, 0.2185, 0.8795, 0.2183, 0.8899, 0.2381, 0.8901, 0.2382, 0.8772, 0.1936, 0.8722, 0.1936, 0.8847, 0.2183, 0.8899, 0.2185, 0.8795, 0.5866, 0.8104, 0.5135, 0.7932, 0.5081, 0.8283, 0.5793, 0.8341, 0.5359, 0.9078, 0.5534, 0.8881, 0.5081, 0.8283, 0.48, 0.8513, 0.4794, 0.7672, 0.4783, 0.7672, 0.4783, 0.8317, 0.4794, 0.8317, 0.7148, 0.1966, 0.7805, 0.1232, 0.7317, 0.09343, 0.7624, 0.2007, 0.7268, 0.145, 0.784, 0.1892, 0.7832, 0.1741, 0.7805, 0.1232, 0.7148, 0.1966, 0.7659, 0.1626, 0.7469, 0.2616, 0.784, 0.1892, 0.7268, 0.145, 0.8034, 0.1821, 0.7166, 0.1883, 0.7469, 0.2616, 0.7659, 0.1626, 0.7624, 0.2007, 0.7317, 0.09343, 0.7166, 0.1883, 0.8034, 0.1821, 0.7862, 0.1909, 0.781, 0.1226, 0.8353, 0.06192, 0.8353, 0.2288, 0.784, 0.1892, 0.7469, 0.2616, 0.7329, 0.3343, 0.6974, 0.8792, 0.7131, 0.1885, 0.7475, 0.2581, 0.7329, 0.3343, 0.6222, 0.195, 0.731, 0.091, 0.7131, 0.1885, 0.6222, 0.195, 0.7051, 0.0003178, 0.781, 0.1226, 0.731, 0.091, 0.7051, 0.0003178, 0.8353, 0.06192])
me_cylinder_001.materials.append(mat_base_robot)
me_cylinder_001.materials.append(mat_eyes_mouth)
me_cylinder_001.materials.append(mat_antenas)
me_cylinder_001.materials.append(mat_details_1)
me_cylinder_001.materials.append(mat_shoes_details2)
me_cylinder_001.materials.append(mat_battery)
me_cylinder_001.use_remesh_preserve_volume = False
me_cylinder_001.use_remesh_preserve_attributes = False
me_cylinder_001.use_mirror_vertex_groups = False
me_cylinder_001.update()
arm_armature = bpy.data.armatures.new('Armature')  # bones are not reproduced

# ---- objects
ob_armature = bpy.data.objects.new('Armature', arm_armature)
ob_cylinder = bpy.data.objects.new('Cylinder', me_cylinder_001)
ob_lamp = bpy.data.objects.new('Lamp', light_lamp)
ob_camera = bpy.data.objects.new('Camera', cam_camera)

# ---- transforms, parenting, visibility, modifiers, constraints
ob_armature.location = (0.0, 0.0, 0.0)
ob_armature.scale = (1.169, 1.169, 1.169)
ob_armature.show_in_front = True
ob_armature.lineart.crease_threshold = 0.0
ob_cylinder.parent = ob_armature
ob_cylinder.matrix_parent_inverse = Matrix(((0.8551, 0.0, 0.0, 0.01113), (0.0, 0.8551, 0.0, 0.507), (0.0, 0.0, 0.8551, 0.5081), (0.0, 0.0, 0.0, 1.0)))
ob_cylinder.location = (0.009103, 1.223e-09, -0.009103)
ob_cylinder.scale = (0.2394, 0.2868, 0.4278)
ob_cylinder.lineart.crease_threshold = 0.0
_vg = ob_cylinder.vertex_groups.new(name='R Hand')
_vg.add([560, 561, 562, 563, 564, 565, 566, 567, 568, 569, 570, 571, 572, 573, 574, 575, 576, 577, 578, 579], 1.0, 'REPLACE')
_vg = ob_cylinder.vertex_groups.new(name='R Arm')
for _i, _w in zip([180, 187, 196, 236, 241, 335, 397, 409, 479, 480, 481, 483, 484, 487, 488, 490, 491, 494, 495, 496, 497, 498, 500, 501, 502, 503, 504, 505, 507, 508, 509, 511, 512, 514, 515, 552, 553, 554, 555, 556, 557, 558, 559, 613, 614, 615, 616, 617, 618, 619, 620, 622, 623, 624, 625, 626, 627, 628, 629], [0.0, 0.0, 0.00592, 0.0, 0.0, 0.0, 0.0, 0.0, 0.0, 1.0, 0.0, 0.0, 0.0, 0.0, 0.01593, 0.03545, 0.0, 0.0, 0.0, 0.0, 0.297, 0.0, 0.0, 0.0, 0.0, 0.0, 0.0, 0.0, 0.0, 0.0, 0.0, 0.0, 0.0, 0.003063, 0.0, 0.0, 1.0, 0.0, 0.02241, 0.3604, 1.0, 0.0, 0.8642, 0.8898, 1.0, 1.0, 0.9366, 0.9595, 1.0, 1.0, 1.0, 0.4523, 0.9301, 0.7932, 1.0, 0.1948, 1.0, 1.0, 1.0]): _vg.add([_i], _w, 'REPLACE')
_vg = ob_cylinder.vertex_groups.new(name='L Hand')
_vg.add([244, 245, 246, 247, 248, 249, 250, 251, 252, 253, 254, 255, 256, 257, 258, 259, 260, 261, 262, 263], 1.0, 'REPLACE')
_vg = ob_cylinder.vertex_groups.new(name='L Arm')
for _i, _w in zip([163, 164, 165, 167, 171, 177, 178, 236, 237, 238, 240, 241, 242, 243, 297, 298, 299, 300, 301, 302, 303, 304, 306, 307, 308, 309, 310, 311, 312, 313], [0.001908, 1.0, 1.0, 0.08544, 0.0, 0.0, 0.0, 0.006171, 1.0, 0.8218, 1.0, 0.5453, 0.6402, 1.0, 1.0, 1.0, 1.0, 1.0, 1.0, 1.0, 1.0, 1.0, 1.0, 1.0, 1.0, 1.0, 1.0, 1.0, 1.0, 1.0]): _vg.add([_i], _w, 'REPLACE')
_vg = ob_cylinder.vertex_groups.new(name='Head')
for _i, _w in zip([65, 66, 67, 68, 69, 70, 71, 72, 73, 74, 75, 76, 77, 78, 79, 80, 81, 82, 83, 84, 85, 86, 87, 88, 89, 90, 93, 94, 95, 96, 97, 98, 99, 100, 101, 102, 103, 104, 105, 106, 107, 108, 109, 110, 111, 112, 113, 114, 115, 116, 117, 118, 119, 120, 121, 122, 123, 124, 125, 126, 127, 128, 129, 130, 131, 132, 133, 134, 135, 136, 137, 138, 139, 140, 141, 142, 143, 144, 145, 146, 147, 150, 151, 152, 153, 154, 381, 382, 383, 384, 385, 386, 387, 388, 389, 390, 391, 392, 393, 394, 395, 396, 397, 398, 399, 400, 401, 402, 403, 404, 405, 406, 409, 410, 411, 412, 413, 414, 415, 416, 417, 418, 419, 420, 421, 422, 423, 424, 425, 426, 427, 428, 429, 430, 431, 432, 433, 434, 435, 436, 437, 438, 439, 440, 441, 442, 443, 444, 445, 446, 447, 448, 449, 450, 451, 452, 453, 454, 455, 456, 457, 458, 459, 460, 461, 462, 463, 468], [1.0, 1.0, 1.0, 1.0, 1.0, 1.0, 1.0, 1.0, 1.0, 1.0, 1.0, 1.0, 1.0, 1.0, 1.0, 1.0, 1.0, 1.0, 1.0, 1.0, 1.0, 1.0, 1.0, 1.0, 1.0, 1.0, 1.0, 1.0, 1.0, 1.0, 1.0, 1.0, 1.0, 1.0, 1.0, 1.0, 1.0, 1.0, 1.0, 1.0, 1.0, 1.0, 1.0, 1.0, 1.0, 1.0, 1.0, 1.0, 1.0, 1.0, 1.0, 1.0, 1.0, 1.0, 1.0, 1.0, 1.0, 1.0, 1.0, 1.0, 1.0, 1.0, 1.0, 1.0, 1.0, 1.0, 1.0, 1.0, 1.0, 1.0, 1.0, 1.0, 1.0, 1.0, 1.0, 1.0, 1.0, 1.0, 1.0, 1.0, 1.0, 0.0003152, 0.1725, 0.1798, 0.1269, 0.1118, 1.0, 1.0, 1.0, 1.0, 1.0, 1.0, 1.0, 1.0, 1.0, 1.0, 1.0, 1.0, 1.0, 1.0, 1.0, 1.0, 1.0, 1.0, 1.0, 1.0, 1.0, 1.0, 1.0, 1.0, 1.0, 1.0, 1.0, 1.0, 1.0, 1.0, 1.0, 1.0, 1.0, 1.0, 1.0, 1.0, 1.0, 1.0, 1.0, 1.0, 1.0, 1.0, 1.0, 1.0, 1.0, 1.0, 1.0, 1.0, 1.0, 1.0, 1.0, 1.0, 1.0, 1.0, 1.0, 1.0, 1.0, 1.0, 1.0, 1.0, 1.0, 1.0, 1.0, 1.0, 1.0, 1.0, 1.0, 1.0, 1.0, 1.0, 1.0, 1.0, 1.0, 1.0, 1.0, 1.0, 1.0, 1.0, 1.0, 1.0, 1.0, 0.1304]): _vg.add([_i], _w, 'REPLACE')
_vg = ob_cylinder.vertex_groups.new(name='Neck')
for _i, _w in zip([41, 42, 43, 44, 45, 51, 52, 53, 54, 55, 56, 57, 58, 59, 60, 61, 62, 63, 64, 148, 149, 150, 151, 152, 153, 154, 155, 156, 157, 158, 159, 160, 161, 367, 368, 369, 370, 371, 372, 373, 374, 375, 376, 377, 378, 379, 380, 464, 465, 466, 467, 468, 469, 470, 471, 472, 473, 474, 475, 476, 477], [0.0, 0.0, 0.0, 0.0, 0.0, 0.0, 0.0, 0.0, 0.0, 0.0, 0.0, 0.0, 0.0, 0.0, 0.0, 0.0, 0.0, 0.0, 0.0, 0.0737, 0.0006413, 0.5424, 1.0, 1.0, 1.0, 1.0, 0.4918, 1.0, 1.0, 1.0, 1.0, 1.0, 1.0, 0.0, 0.0, 0.0, 0.0, 0.0, 0.0, 0.0, 0.0, 0.0, 0.0, 0.0, 0.0, 0.0, 0.0, 0.08021, 0.2806, 1.0, 1.0, 1.0, 1.0, 1.0, 0.4918, 1.0, 1.0, 1.0, 1.0, 1.0, 1.0]): _vg.add([_i], _w, 'REPLACE')
_vg = ob_cylinder.vertex_groups.new(name='RootBone')
for _i, _w in zip([0, 1, 2, 3, 4, 5, 6, 7, 8, 9, 10, 11, 12, 13, 14, 15, 16, 17, 18, 19, 20, 21, 22, 23, 24, 25, 26, 27, 28, 29, 30, 31, 32, 33, 34, 35, 36, 37, 38, 39, 40, 41, 42, 43, 44, 45, 46, 47, 48, 49, 50, 51, 52, 53, 54, 55, 56, 57, 58, 59, 60, 61, 62, 63, 64, 67, 68, 73, 81, 86, 87, 89, 111, 126, 128, 148, 149, 150, 152, 156, 157, 158, 159, 160, 161, 162, 163, 164, 165, 166, 167, 168, 169, 170, 171, 172, 173, 174, 175, 176, 177, 178, 179, 180, 181, 182, 183, 184, 185, 186, 187, 188, 189, 190, 191, 192, 193, 194, 195, 196, 197, 198, 199, 200, 201, 202, 203, 204, 205, 206, 207, 208, 209, 210, 211, 212, 213, 214, 215, 216, 217, 218, 222, 224, 232, 236, 237, 238, 239, 240, 241, 242, 243, 314, 315, 316, 317, 318, 319, 320, 321, 322, 323, 324, 325, 326, 327, 328, 329, 330, 331, 332, 333, 334, 335, 336, 337, 338, 339, 340, 341, 342, 343, 344, 345, 346, 347, 348, 349, 350, 351, 352, 353, 354, 355, 356, 357, 358, 359, 360, 361, 362, 363, 364, 365, 366, 367, 368, 369, 370, 371, 372, 373, 374, 375, 376, 377, 378, 379, 380, 383, 384, 389, 393, 402, 403, 404, 427, 465, 466, 467, 468, 469, 470, 472, 473, 474, 475, 476, 477, 478, 479, 480, 481, 482, 483, 484, 485, 486, 487, 488, 489, 490, 491, 492, 493, 494, 495, 496, 497, 498, 499, 500, 501, 502, 503, 504, 505, 506, 507, 508, 509, 510, 511, 512, 513, 514, 515, 516, 517, 518, 519, 520, 521, 522, 523, 524, 525, 526, 527, 528, 529, 530, 531, 532, 533, 534, 535, 540, 552, 553, 554, 555, 556, 557, 558, 559, 613, 614, 616, 617, 619, 622, 623, 624, 626, 627, 630, 631, 632, 633, 634, 636, 638, 639, 640, 642], [1.0, 1.0, 1.0, 1.0, 1.0, 1.0, 1.0, 1.0, 1.0, 1.0, 1.0, 1.0, 1.0, 1.0, 1.0, 1.0, 1.0, 1.0, 1.0, 1.0, 1.0, 1.0, 1.0, 1.0, 1.0, 1.0, 1.0, 1.0, 1.0, 1.0, 1.0, 1.0, 1.0, 1.0, 1.0, 1.0, 1.0, 1.0, 1.0, 1.0, 1.0, 1.0, 1.0, 1.0, 1.0, 1.0, 1.0, 1.0, 1.0, 1.0, 1.0, 1.0, 1.0, 1.0, 1.0, 1.0, 1.0, 1.0, 1.0, 1.0, 1.0, 1.0, 1.0, 1.0, 1.0, 0.0, 0.2905, 6.58e-05, 0.0, 0.245, 0.0004191, 0.0, 0.0, 0.0, 0.0, 0.08832, 0.007329, 0.0002278, 0.0003418, 0.0, 0.0, 1.0, 1.0, 1.0, 1.0, 1.0, 0.4588, 0.0, 0.3738, 1.0, 1.0, 1.0, 1.0, 1.0, 0.9976, 1.0, 1.0, 1.0, 1.0, 1.0, 1.0, 1.0, 1.0, 1.0, 1.0, 1.0, 1.0, 1.0, 1.0, 1.0, 1.0, 1.0, 1.0, 0.9166, 1.0, 1.0, 1.0, 1.0, 1.0, 1.0, 1.0, 1.0, 1.0, 1.0, 1.0, 1.0, 1.0, 0.7186, 1.0, 1.0, 1.0, 0.7961, 1.0, 0.9997, 0.9879, 1.0, 0.9535, 1.0, 0.3082, 0.4158, 0.4387, 0.0, 0.0, 0.0, 0.0006631, 0.0, 0.0, 0.0, 0.1363, 0.0, 0.0, 0.0, 0.0, 0.001098, 0.01193, 1.0, 1.0, 1.0, 1.0, 1.0, 1.0, 1.0, 1.0, 1.0, 1.0, 1.0, 1.0, 1.0, 1.0, 1.0, 1.0, 1.0, 1.0, 1.0, 1.0, 1.0, 1.0, 1.0, 1.0, 1.0, 1.0, 1.0, 1.0, 1.0, 1.0, 1.0, 1.0, 1.0, 1.0, 1.0, 1.0, 1.0, 1.0, 1.0, 1.0, 1.0, 1.0, 1.0, 1.0, 1.0, 1.0, 1.0, 1.0, 1.0, 1.0, 1.0, 1.0, 1.0, 1.0, 1.0, 1.0, 1.0, 1.0, 1.0, 1.0, 1.0, 1.0, 1.0, 1.0, 1.0, 0.0, 0.0, 0.2499, 0.0008965, 0.0, 0.224, 0.006296, 0.0, 0.1096, 0.9601, 0.009514, 0.0002061, 0.00642, 0.003984, 0.918, 1.0, 0.9576, 1.0, 1.0, 1.0, 1.0, 1.0, 1.0, 0.9687, 1.0, 1.0, 1.0, 0.918, 1.0, 1.0, 1.0, 1.0, 1.0, 1.0, 1.0, 1.0, 1.0, 1.0, 1.0, 1.0, 1.0, 1.0, 1.0, 1.0, 1.0, 1.0, 1.0, 1.0, 1.0, 1.0, 1.0, 1.0, 1.0, 1.0, 1.0, 1.0, 1.0, 1.0, 1.0, 1.0, 1.0, 1.0, 0.2278, 1.0, 1.0, 1.0, 1.0, 0.8526, 0.5302, 0.4754, 0.4879, 1.0, 1.0, 0.4754, 0.08934, 0.6977, 0.48, 0.0, 0.0, 0.9642, 1.0, 1.0, 1.0, 1.0, 1.0, 1.0, 0.9195, 0.02037, 0.0499, 0.01275, 0.04446, 0.01088, 0.009438, 0.004955, 0.02702, 0.005588, 0.03409, 0.007539, 0.3006, 0.2183, 0.3296, 0.2014, 0.04151, 0.3042, 0.1985, 0.1368, 0.1882]): _vg.add([_i], _w, 'REPLACE')
_vg = ob_cylinder.vertex_groups.new(name='R Foot')
for _i, _w in zip([535, 536, 539, 541, 542, 543, 544, 545, 546, 547, 548, 549, 550, 551, 634, 635, 636], [0.6719, 0.3438, 0.3811, 1.0, 1.0, 1.0, 1.0, 1.0, 1.0, 1.0, 1.0, 1.0, 1.0, 1.0, 0.3873, 0.1825, 0.184]): _vg.add([_i], _w, 'REPLACE')
_vg = ob_cylinder.vertex_groups.new(name='L Foot')
for _i, _w in zip([220, 223, 225, 226, 227, 228, 229, 230, 231, 232, 233, 234, 235, 316, 318, 641, 642], [0.0731, 1.0, 1.0, 1.0, 1.0, 1.0, 1.0, 1.0, 1.0, 1.0, 1.0, 1.0, 1.0, 0.0008433, 0.01345, 0.01371, 0.04002]): _vg.add([_i], _w, 'REPLACE')
_vg = ob_cylinder.vertex_groups.new(name='L Knee')
for _i, _w in zip([219, 220, 221, 222, 223, 224, 227, 637, 639, 640, 641, 642], [0.008943, 1.0, 0.3935, 0.8197, 1.0, 0.0, 2.606e-05, 1.0, 1.0, 1.0, 1.0, 1.0]): _vg.add([_i], _w, 'REPLACE')
_vg = ob_cylinder.vertex_groups.new(name='R Knee')
for _i, _w in zip([537, 538, 544, 632, 633, 634, 635, 636, 638], [0.8197, 0.8774, 0.1236, 1.0, 0.842, 1.0, 1.0, 1.0, 0.8197]): _vg.add([_i], _w, 'REPLACE')
_vg = ob_cylinder.vertex_groups.new(name='R Leg')
for _i, _w in zip([518, 522, 523, 525, 527, 528, 531, 532, 533, 534, 540], [0.0, 0.0, 0.0, 0.0, 0.2291, 1.0, 1.0, 0.9759, 0.2418, 0.363, 0.8197]): _vg.add([_i], _w, 'REPLACE')
_vg = ob_cylinder.vertex_groups.new(name='L Shoulder')
for _i, _w in zip([89, 157, 163, 164, 165, 167, 237, 240, 243], [0.0, 0.0, 0.0, 0.0, 0.0, 0.0, 0.0, 0.0, 0.0]): _vg.add([_i], _w, 'REPLACE')
_m = ob_cylinder.modifiers.new('Armature', 'ARMATURE')
_m.object = ob_armature
ob_lamp.location = (4.076, 1.005, 5.904)
ob_lamp.rotation_euler = (0.6503, 0.05522, 1.866)
ob_lamp.lock_rotations_4d = False
ob_lamp.empty_display_type = 'ARROWS'
ob_lamp.color = (0.0, 0.0, 0.0, 0.0)
ob_lamp.lineart.crease_threshold = 0.0
ob_camera.location = (7.481, -6.508, 5.344)
ob_camera.rotation_euler = (1.109, 0.01082, 0.8149)
ob_camera.lock_rotations_4d = False
ob_camera.empty_display_type = 'ARROWS'
ob_camera.color = (0.0, 0.0, 0.0, 0.0)
ob_camera.display_type = 'WIRE'
ob_camera.lineart.crease_threshold = 0.0

# ---- collection membership
col_collection_1.objects.link(ob_armature)
col_collection_1.objects.link(ob_cylinder)
col_collection_1.objects.link(ob_lamp)
col_collection_1.objects.link(ob_camera)

# ---- scene / render settings (as saved in the file)
scene.camera = ob_camera
scene.frame_start = 1; scene.frame_end = 58; scene.frame_set(0)
scene.render.engine = 'BLENDER_EEVEE_NEXT'
scene.render.resolution_percentage = 50
scene.render.dither_intensity = 0.0
scene.cycles.use_denoising = False
scene.cycles.samples = 10
scene.cycles.sampling_pattern = 'TABULATED_SOBOL'
scene.cycles.light_sampling_threshold = 0.0
scene.cycles.use_adaptive_sampling = False
scene.cycles.use_light_tree = False
scene.cycles.blur_glossy = 0.0
scene.cycles.volume_bounces = 1
scene.cycles.pixel_filter_type = 'GAUSSIAN'
scene.cycles.sample_clamp_indirect = 0.0
scene.view_settings.view_transform = 'Standard'
bpy.context.view_layer.update()
